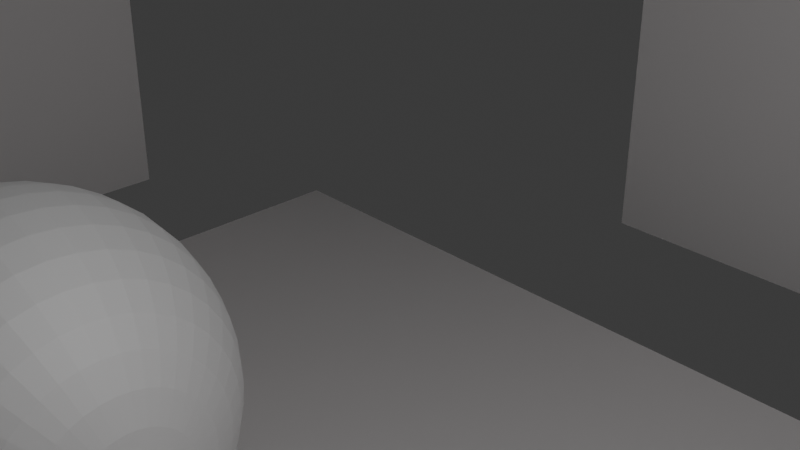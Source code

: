 # Source: baseScene.blend  (saved by Blender 4.5.87; exported with 4.5.12 LTS)
import bpy
from mathutils import Matrix  # noqa: F401  (used for matrix-valued properties, if any)

bpy.ops.wm.read_factory_settings(use_empty=True)
scene = bpy.context.scene
scene.name = 'Scene'

# ---- collections
col_collection = bpy.data.collections.new('Collection'); scene.collection.children.link(col_collection)

# ---- materials (node trees are filled in below, after node groups)
mat_material_002 = bpy.data.materials.new('Material.002')
mat_material_002.preview_render_type = 'CUBE'
mat_material_001 = bpy.data.materials.new('Material.001')

# ---- material node trees
mat_material_002.use_nodes = True; mat_material_002.node_tree.nodes.clear()
_N = mat_material_002.node_tree.nodes; _L = mat_material_002.node_tree.links
n0 = _N.new('ShaderNodeBsdfPrincipled'); n0.name = 'Principled BSDF'; n0.location = (10, 300)
n0.inputs[0].default_value = (0.8, 0.7773, 0.7773, 1.0)
n1 = _N.new('ShaderNodeOutputMaterial'); n1.name = 'Material Output'; n1.location = (300, 300)
_L.new(n0.outputs[0], n1.inputs[0])
n1.is_active_output = True
mat_material_001.use_nodes = True; mat_material_001.node_tree.nodes.clear()
_N = mat_material_001.node_tree.nodes; _L = mat_material_001.node_tree.links
n0 = _N.new('ShaderNodeBsdfPrincipled'); n0.name = 'Principled BSDF'; n0.location = (10, 300)
n0.inputs[1].default_value = 0.1205
n0.inputs[2].default_value = 0.7
n0.inputs[3].default_value = 2.6
n1 = _N.new('ShaderNodeOutputMaterial'); n1.name = 'Material Output'; n1.location = (300, 300)
_L.new(n0.outputs[0], n1.inputs[0])
n1.is_active_output = True

# ---- world
world_world = bpy.data.worlds.new('World'); scene.world = world_world
world_world.use_nodes = True; world_world.node_tree.nodes.clear()
_N = world_world.node_tree.nodes; _L = world_world.node_tree.links
n0 = _N.new('ShaderNodeOutputWorld'); n0.name = 'World Output'; n0.location = (300, 300)
n1 = _N.new('ShaderNodeBackground'); n1.name = 'Background'; n1.location = (10, 300)
n1.inputs[0].default_value = (0.05088, 0.05088, 0.05088, 1.0)
_L.new(n1.outputs[0], n0.inputs[0])
n0.is_active_output = True
world_world.color = (0.05088, 0.05088, 0.05088)
world_world.sun_shadow_jitter_overblur = 0.0

# ---- cameras
cam_camera = bpy.data.cameras.new('Camera')
cam_camera.clip_end = 100.0
cam_camera.ortho_scale = 7.314

# ---- lights
light_light = bpy.data.lights.new('Light', 'POINT')
light_light.energy = 1000.0
light_light.shadow_soft_size = 0.1
light_area = bpy.data.lights.new('Area', 'AREA')
light_area.energy = 300.0
light_area.size = 9.993
light_area.size_y = 1.0

# ---- meshes
me_cube_001 = bpy.data.meshes.new('Cube.001')
me_cube_001.from_pydata([], [], [])
_uv = me_cube_001.uv_layers.new(name='UVMap')
_uv.uv.foreach_set('vector', [])
me_cube_001.materials.append(mat_material_002)
me_cube_001.update()
me_sphere_001 = bpy.data.meshes.new('Sphere.001')
me_sphere_001.from_pydata([(0.0, 0.309, 0.9511), (0.0, 0.5878, 0.809), (0.0, 0.7071, 0.7071), (0.0, 0.809, 0.5878), (0.0, 0.891, 0.454), (0.0, 0.9511, 0.309), (0.0, 0.9877, 0.1564), (0.0, 1.0, 0.0), (0.0, 0.9511, -0.309), (0.0, 0.891, -0.454), (0.0, 0.809, -0.5878), (0.0, 0.7071, -0.7071), (0.0, 0.309, -0.9511), (0.0, 0.1564, -0.9877), (0.02447, 0.1545, 0.9877), (0.04834, 0.3052, 0.9511), (0.07102, 0.4484, 0.891), (0.09195, 0.5805, 0.809), (0.1106, 0.6984, 0.7071), (0.1266, 0.7991, 0.5878), (0.1394, 0.88, 0.454), (0.1488, 0.9393, 0.309), (0.1545, 0.9755, 0.1564), (0.1564, 0.9877, 0.0), (0.1545, 0.9755, -0.1564), (0.1488, 0.9393, -0.309), (0.1394, 0.88, -0.454), (0.1266, 0.7991, -0.5878), (0.1106, 0.6984, -0.7071), (0.09195, 0.5805, -0.809), (0.07102, 0.4484, -0.891), (0.04834, 0.3052, -0.9511), (0.02447, 0.1545, -0.9877), (0.04834, 0.1488, 0.9877), (0.09549, 0.2939, 0.9511), (0.1403, 0.4318, 0.891), (0.1816, 0.559, 0.809), (0.2185, 0.6725, 0.7071), (0.25, 0.7694, 0.5878), (0.2753, 0.8474, 0.454), (0.2939, 0.9045, 0.309), (0.3052, 0.9393, 0.1564), (0.309, 0.9511, 0.0), (0.3052, 0.9393, -0.1564), (0.2939, 0.9045, -0.309), (0.2753, 0.8474, -0.454), (0.25, 0.7694, -0.5878), (0.2185, 0.6725, -0.7071), (0.1816, 0.559, -0.809), (0.1403, 0.4318, -0.891), (0.09549, 0.2939, -0.9511), (0.04834, 0.1488, -0.9877), (0.07102, 0.1394, 0.9877), (0.1403, 0.2753, 0.9511), (0.2061, 0.4045, 0.891), (0.2668, 0.5237, 0.809), (0.321, 0.63, 0.7071), (0.3673, 0.7208, 0.5878), (0.4045, 0.7939, 0.454), (0.4318, 0.8474, 0.309), (0.4484, 0.88, 0.1564), (0.454, 0.891, 0.0), (0.4484, 0.88, -0.1564), (0.4318, 0.8474, -0.309), (0.4045, 0.7939, -0.454), (0.3673, 0.7208, -0.5878), (0.321, 0.63, -0.7071), (0.2668, 0.5237, -0.809), (0.2061, 0.4045, -0.891), (0.1403, 0.2753, -0.9511), (0.07102, 0.1394, -0.9877), (0.09195, 0.1266, 0.9877), (0.1816, 0.25, 0.9511), (0.2668, 0.3673, 0.891), (0.3455, 0.4755, 0.809), (0.4156, 0.5721, 0.7071), (0.4755, 0.6545, 0.5878), (0.5237, 0.7208, 0.454), (0.559, 0.7694, 0.309), (0.5805, 0.7991, 0.1564), (0.5878, 0.809, 0.0), (0.5805, 0.7991, -0.1564), (0.559, 0.7694, -0.309), (0.5237, 0.7208, -0.454), (0.4755, 0.6545, -0.5878), (0.4156, 0.5721, -0.7071), (0.3455, 0.4755, -0.809), (0.2668, 0.3673, -0.891), (0.1816, 0.25, -0.9511), (0.09195, 0.1266, -0.9877), (0.0, 0.0, -1.0), (0.1106, 0.1106, 0.9877), (0.2185, 0.2185, 0.9511), (0.321, 0.321, 0.891), (0.4156, 0.4156, 0.809), (0.5, 0.5, 0.7071), (0.5721, 0.5721, 0.5878), (0.63, 0.63, 0.454), (0.6725, 0.6725, 0.309), (0.6984, 0.6984, 0.1564), (0.7071, 0.7071, 0.0), (0.6984, 0.6984, -0.1564), (0.6725, 0.6725, -0.309), (0.63, 0.63, -0.454), (0.5721, 0.5721, -0.5878), (0.5, 0.5, -0.7071), (0.4156, 0.4156, -0.809), (0.321, 0.321, -0.891), (0.2185, 0.2185, -0.9511), (0.1106, 0.1106, -0.9877), (0.1266, 0.09195, 0.9877), (0.25, 0.1816, 0.9511), (0.3673, 0.2668, 0.891), (0.4755, 0.3455, 0.809), (0.5721, 0.4156, 0.7071), (0.6545, 0.4755, 0.5878), (0.7208, 0.5237, 0.454), (0.7694, 0.559, 0.309), (0.7991, 0.5805, 0.1564), (0.809, 0.5878, 0.0), (0.7991, 0.5805, -0.1564), (0.7694, 0.559, -0.309), (0.7208, 0.5237, -0.454), (0.6545, 0.4755, -0.5878), (0.5721, 0.4156, -0.7071), (0.4755, 0.3455, -0.809), (0.3673, 0.2668, -0.891), (0.25, 0.1816, -0.9511), (0.1266, 0.09195, -0.9877), (0.1394, 0.07102, 0.9877), (0.2753, 0.1403, 0.9511), (0.4045, 0.2061, 0.891), (0.5237, 0.2668, 0.809), (0.63, 0.321, 0.7071), (0.7208, 0.3673, 0.5878), (0.7939, 0.4045, 0.454), (0.8474, 0.4318, 0.309), (0.88, 0.4484, 0.1564), (0.891, 0.454, 0.0), (0.88, 0.4484, -0.1564), (0.8474, 0.4318, -0.309), (0.7939, 0.4045, -0.454), (0.7208, 0.3673, -0.5878), (0.63, 0.321, -0.7071), (0.5237, 0.2668, -0.809), (0.4045, 0.2061, -0.891), (0.2753, 0.1403, -0.9511), (0.1394, 0.07102, -0.9877), (0.1488, 0.04834, 0.9877), (0.2939, 0.09549, 0.9511), (0.4318, 0.1403, 0.891), (0.559, 0.1816, 0.809), (0.6725, 0.2185, 0.7071), (0.7694, 0.25, 0.5878), (0.8474, 0.2753, 0.454), (0.9045, 0.2939, 0.309), (0.9393, 0.3052, 0.1564), (0.9511, 0.309, 0.0), (0.9393, 0.3052, -0.1564), (0.9045, 0.2939, -0.309), (0.8474, 0.2753, -0.454), (0.7694, 0.25, -0.5878), (0.6725, 0.2185, -0.7071), (0.559, 0.1816, -0.809), (0.4318, 0.1403, -0.891), (0.2939, 0.09549, -0.9511), (0.1488, 0.04834, -0.9877), (0.1545, 0.02447, 0.9877), (0.3052, 0.04834, 0.9511), (0.4484, 0.07102, 0.891), (0.5805, 0.09195, 0.809), (0.6984, 0.1106, 0.7071), (0.7991, 0.1266, 0.5878), (0.88, 0.1394, 0.454), (0.9393, 0.1488, 0.309), (0.9755, 0.1545, 0.1564), (0.9877, 0.1564, 0.0), (0.9755, 0.1545, -0.1564), (0.9393, 0.1488, -0.309), (0.88, 0.1394, -0.454), (0.7991, 0.1266, -0.5878), (0.6984, 0.1106, -0.7071), (0.5805, 0.09195, -0.809), (0.4484, 0.07102, -0.891), (0.3052, 0.04834, -0.9511), (0.1545, 0.02447, -0.9877), (0.1564, -2.049e-08, 0.9877), (0.309, -3.725e-08, 0.9511), (0.454, 2.235e-08, 0.891), (0.5878, -1.49e-08, 0.809), (0.7071, -5.215e-08, 0.7071), (0.809, -8.941e-08, 0.5878), (0.891, -5.96e-08, 0.454), (0.9511, -7.451e-08, 0.309), (0.9877, -5.96e-08, 0.1564), (1.0, -1.043e-07, 0.0), (0.9877, -5.96e-08, -0.1564), (0.9511, -7.451e-08, -0.309), (0.891, -5.96e-08, -0.454), (0.809, -8.941e-08, -0.5878), (0.7071, -5.215e-08, -0.7071), (0.5878, -1.49e-08, -0.809), (0.454, 2.235e-08, -0.891), (0.309, -3.725e-08, -0.9511), (0.1564, -2.049e-08, -0.9877), (0.1545, -0.02447, 0.9877), (0.3052, -0.04834, 0.9511), (0.4484, -0.07102, 0.891), (0.5805, -0.09195, 0.809), (0.6984, -0.1106, 0.7071), (0.7991, -0.1266, 0.5878), (0.88, -0.1394, 0.454), (0.9393, -0.1488, 0.309), (0.9755, -0.1545, 0.1564), (0.9877, -0.1564, 0.0), (0.9755, -0.1545, -0.1564), (0.9393, -0.1488, -0.309), (0.88, -0.1394, -0.454), (0.7991, -0.1266, -0.5878), (0.6984, -0.1106, -0.7071), (0.5805, -0.09195, -0.809), (0.4484, -0.07102, -0.891), (0.3052, -0.04834, -0.9511), (0.1545, -0.02447, -0.9877), (0.1488, -0.04834, 0.9877), (0.2939, -0.09549, 0.9511), (0.4318, -0.1403, 0.891), (0.559, -0.1816, 0.809), (0.6725, -0.2185, 0.7071), (0.7694, -0.25, 0.5878), (0.8474, -0.2753, 0.454), (0.9045, -0.2939, 0.309), (0.9393, -0.3052, 0.1564), (0.9511, -0.309, 0.0), (0.9393, -0.3052, -0.1564), (0.9045, -0.2939, -0.309), (0.8474, -0.2753, -0.454), (0.7694, -0.25, -0.5878), (0.6725, -0.2185, -0.7071), (0.559, -0.1816, -0.809), (0.4318, -0.1403, -0.891), (0.2939, -0.09549, -0.9511), (0.1488, -0.04834, -0.9877), (0.1394, -0.07102, 0.9877), (0.2753, -0.1403, 0.9511), (0.4045, -0.2061, 0.891), (0.5237, -0.2668, 0.809), (0.63, -0.321, 0.7071), (0.7208, -0.3673, 0.5878), (0.7939, -0.4045, 0.454), (0.8474, -0.4318, 0.309), (0.88, -0.4484, 0.1564), (0.891, -0.454, 0.0), (0.88, -0.4484, -0.1564), (0.8474, -0.4318, -0.309), (0.7939, -0.4045, -0.454), (0.7208, -0.3673, -0.5878), (0.63, -0.321, -0.7071), (0.5237, -0.2668, -0.809), (0.4045, -0.2061, -0.891), (0.2753, -0.1403, -0.9511), (0.1394, -0.07102, -0.9877), (0.1266, -0.09195, 0.9877), (0.25, -0.1816, 0.9511), (0.3673, -0.2668, 0.891), (0.4755, -0.3455, 0.809), (0.5721, -0.4156, 0.7071), (0.6545, -0.4755, 0.5878), (0.7208, -0.5237, 0.454), (0.7694, -0.559, 0.309), (0.7991, -0.5805, 0.1564), (0.809, -0.5878, 0.0), (0.7991, -0.5805, -0.1564), (0.7694, -0.559, -0.309), (0.7208, -0.5237, -0.454), (0.6545, -0.4755, -0.5878), (0.5721, -0.4156, -0.7071), (0.4755, -0.3455, -0.809), (0.3673, -0.2668, -0.891), (0.25, -0.1816, -0.9511), (0.1266, -0.09195, -0.9877), (0.1106, -0.1106, 0.9877), (0.2185, -0.2185, 0.9511), (0.321, -0.321, 0.891), (0.4156, -0.4156, 0.809), (0.5, -0.5, 0.7071), (0.5721, -0.5721, 0.5878), (0.63, -0.63, 0.454), (0.6725, -0.6725, 0.309), (0.6984, -0.6984, 0.1564), (0.7071, -0.7071, 0.0), (0.6984, -0.6984, -0.1564), (0.6725, -0.6725, -0.309), (0.63, -0.63, -0.454), (0.5721, -0.5721, -0.5878), (0.5, -0.5, -0.7071), (0.4156, -0.4156, -0.809), (0.321, -0.321, -0.891), (0.2185, -0.2185, -0.9511), (0.1106, -0.1106, -0.9877), (0.09195, -0.1266, 0.9877), (0.1816, -0.25, 0.9511), (0.2668, -0.3673, 0.891), (0.3455, -0.4755, 0.809), (0.4156, -0.5721, 0.7071), (0.4755, -0.6545, 0.5878), (0.5237, -0.7208, 0.454), (0.559, -0.7694, 0.309), (0.5805, -0.7991, 0.1564), (0.5878, -0.809, 0.0), (0.5805, -0.7991, -0.1564), (0.559, -0.7694, -0.309), (0.5237, -0.7208, -0.454), (0.4755, -0.6545, -0.5878), (0.4156, -0.5721, -0.7071), (0.3455, -0.4755, -0.809), (0.2668, -0.3673, -0.891), (0.1816, -0.25, -0.9511), (0.09195, -0.1266, -0.9877), (0.07102, -0.1394, 0.9877), (0.1403, -0.2753, 0.9511), (0.2061, -0.4045, 0.891), (0.2668, -0.5237, 0.809), (0.321, -0.63, 0.7071), (0.3673, -0.7208, 0.5878), (0.4045, -0.7939, 0.454), (0.4318, -0.8474, 0.309), (0.4484, -0.88, 0.1564), (0.454, -0.891, 0.0), (0.4484, -0.88, -0.1564), (0.4318, -0.8474, -0.309), (0.4045, -0.7939, -0.454), (0.3673, -0.7208, -0.5878), (0.321, -0.63, -0.7071), (0.2668, -0.5237, -0.809), (0.2061, -0.4045, -0.891), (0.1403, -0.2753, -0.9511), (0.07102, -0.1394, -0.9877), (0.04834, -0.1488, 0.9877), (0.09549, -0.2939, 0.9511), (0.1403, -0.4318, 0.891), (0.1816, -0.559, 0.809), (0.2185, -0.6725, 0.7071), (0.25, -0.7694, 0.5878), (0.2753, -0.8474, 0.454), (0.2939, -0.9045, 0.309), (0.3052, -0.9393, 0.1564), (0.309, -0.9511, 0.0), (0.3052, -0.9393, -0.1564), (0.2939, -0.9045, -0.309), (0.2753, -0.8474, -0.454), (0.25, -0.7694, -0.5878), (0.2185, -0.6725, -0.7071), (0.1816, -0.559, -0.809), (0.1403, -0.4318, -0.891), (0.09549, -0.2939, -0.9511), (0.04834, -0.1488, -0.9877), (0.02447, -0.1545, 0.9877), (0.04834, -0.3052, 0.9511), (0.07102, -0.4484, 0.891), (0.09195, -0.5805, 0.809), (0.1106, -0.6984, 0.7071), (0.1266, -0.7991, 0.5878), (0.1394, -0.88, 0.454), (0.1488, -0.9393, 0.309), (0.1545, -0.9755, 0.1564), (0.1564, -0.9877, 0.0), (0.1545, -0.9755, -0.1564), (0.1488, -0.9393, -0.309), (0.1394, -0.88, -0.454), (0.1266, -0.7991, -0.5878), (0.1106, -0.6984, -0.7071), (0.09195, -0.5805, -0.809), (0.07102, -0.4484, -0.891), (0.04834, -0.3052, -0.9511), (0.02447, -0.1545, -0.9877), (-2.98e-08, -0.1564, 0.9877), (-5.215e-08, -0.309, 0.9511), (2.235e-08, -0.454, 0.891), (-6.706e-08, -0.5878, 0.809), (-5.215e-08, -0.7071, 0.7071), (-1.341e-07, -0.809, 0.5878), (-1.043e-07, -0.891, 0.454), (-2.533e-07, -0.9511, 0.309), (-8.941e-08, -0.9877, 0.1564), (-1.639e-07, -1.0, 0.0), (-8.941e-08, -0.9877, -0.1564), (-2.533e-07, -0.9511, -0.309), (-1.043e-07, -0.891, -0.454), (-1.341e-07, -0.809, -0.5878), (-5.215e-08, -0.7071, -0.7071), (-6.706e-08, -0.5878, -0.809), (2.235e-08, -0.454, -0.891), (-5.215e-08, -0.309, -0.9511), (-2.98e-08, -0.1564, -0.9877), (-0.02447, -0.1545, 0.9877), (-0.04834, -0.3052, 0.9511), (-0.07102, -0.4484, 0.891), (-0.09195, -0.5805, 0.809), (-0.1106, -0.6984, 0.7071), (-0.1266, -0.7991, 0.5878), (-0.1394, -0.88, 0.454), (-0.1488, -0.9393, 0.309), (-0.1545, -0.9755, 0.1564), (-0.1564, -0.9877, 0.0), (-0.1545, -0.9755, -0.1564), (-0.1488, -0.9393, -0.309), (-0.1394, -0.88, -0.454), (-0.1266, -0.7991, -0.5878), (-0.1106, -0.6984, -0.7071), (-0.09195, -0.5805, -0.809), (-0.07102, -0.4484, -0.891), (-0.04834, -0.3052, -0.9511), (-0.02447, -0.1545, -0.9877), (-0.04834, -0.1488, 0.9877), (-0.09549, -0.2939, 0.9511), (-0.1403, -0.4318, 0.891), (-0.1816, -0.559, 0.809), (-0.2185, -0.6725, 0.7071), (-0.25, -0.7694, 0.5878), (-0.2753, -0.8474, 0.454), (-0.2939, -0.9045, 0.309), (-0.3052, -0.9393, 0.1564), (-0.309, -0.9511, 0.0), (-0.3052, -0.9393, -0.1564), (-0.2939, -0.9045, -0.309), (-0.2753, -0.8474, -0.454), (-0.25, -0.7694, -0.5878), (-0.2185, -0.6725, -0.7071), (-0.1816, -0.559, -0.809), (-0.1403, -0.4318, -0.891), (-0.09549, -0.2939, -0.9511), (-0.04834, -0.1488, -0.9877), (-0.07102, -0.1394, 0.9877), (-0.1403, -0.2753, 0.9511), (-0.2061, -0.4045, 0.891), (-0.2668, -0.5237, 0.809), (-0.321, -0.63, 0.7071), (-0.3673, -0.7208, 0.5878), (-0.4045, -0.7939, 0.454), (-0.4318, -0.8474, 0.309), (-0.4484, -0.88, 0.1564), (-0.454, -0.891, 0.0), (-0.4484, -0.88, -0.1564), (-0.4318, -0.8474, -0.309), (-0.4045, -0.7939, -0.454), (-0.3673, -0.7208, -0.5878), (-0.321, -0.63, -0.7071), (-0.2668, -0.5237, -0.809), (-0.2061, -0.4045, -0.891), (-0.1403, -0.2753, -0.9511), (-0.07102, -0.1394, -0.9877), (-0.09195, -0.1266, 0.9877), (-0.1816, -0.25, 0.9511), (-0.2668, -0.3673, 0.891), (-0.3455, -0.4755, 0.809), (-0.4156, -0.5721, 0.7071), (-0.4755, -0.6545, 0.5878), (-0.5237, -0.7208, 0.454), (-0.559, -0.7694, 0.309), (-0.5805, -0.7991, 0.1564), (-0.5878, -0.809, 0.0), (-0.5805, -0.7991, -0.1564), (-0.559, -0.7694, -0.309), (-0.5237, -0.7208, -0.454), (-0.4755, -0.6545, -0.5878), (-0.4156, -0.5721, -0.7071), (-0.3455, -0.4755, -0.809), (-0.2668, -0.3673, -0.891), (-0.1816, -0.25, -0.9511), (-0.09195, -0.1266, -0.9877), (-0.1106, -0.1106, 0.9877), (-0.2185, -0.2185, 0.9511), (-0.321, -0.321, 0.891), (-0.4156, -0.4156, 0.809), (-0.5, -0.5, 0.7071), (-0.5721, -0.5721, 0.5878), (-0.63, -0.63, 0.454), (-0.6725, -0.6725, 0.309), (-0.6984, -0.6984, 0.1564), (-0.7071, -0.7071, 0.0), (-0.6984, -0.6984, -0.1564), (-0.6725, -0.6725, -0.309), (-0.63, -0.63, -0.454), (-0.5721, -0.5721, -0.5878), (-0.5, -0.5, -0.7071), (-0.4156, -0.4156, -0.809), (-0.321, -0.321, -0.891), (-0.2185, -0.2185, -0.9511), (-0.1106, -0.1106, -0.9877), (-0.1266, -0.09195, 0.9877), (-0.25, -0.1816, 0.9511), (-0.3673, -0.2668, 0.891), (-0.4755, -0.3455, 0.809), (-0.5721, -0.4156, 0.7071), (-0.6545, -0.4755, 0.5878), (-0.7208, -0.5237, 0.454), (-0.7694, -0.559, 0.309), (-0.7991, -0.5805, 0.1564), (-0.809, -0.5878, 0.0), (-0.7991, -0.5805, -0.1564), (-0.7694, -0.559, -0.309), (-0.7208, -0.5237, -0.454), (-0.6545, -0.4755, -0.5878), (-0.5721, -0.4156, -0.7071), (-0.4755, -0.3455, -0.809), (-0.3673, -0.2668, -0.891), (-0.25, -0.1816, -0.9511), (-0.1266, -0.09195, -0.9877), (-0.1394, -0.07102, 0.9877), (-0.2753, -0.1403, 0.9511), (-0.4045, -0.2061, 0.891), (-0.5237, -0.2668, 0.809), (-0.63, -0.321, 0.7071), (-0.7208, -0.3673, 0.5878), (-0.7939, -0.4045, 0.454), (-0.8474, -0.4318, 0.309), (-0.88, -0.4484, 0.1564), (-0.891, -0.454, 0.0), (-0.88, -0.4484, -0.1564), (-0.8474, -0.4318, -0.309), (-0.7939, -0.4045, -0.454), (-0.7208, -0.3673, -0.5878), (-0.63, -0.321, -0.7071), (-0.5237, -0.2668, -0.809), (-0.4045, -0.2061, -0.891), (-0.2753, -0.1403, -0.9511), (-0.1394, -0.07102, -0.9877), (-0.1488, -0.04834, 0.9877), (-0.2939, -0.09549, 0.9511), (-0.4318, -0.1403, 0.891), (-0.559, -0.1816, 0.809), (-0.6725, -0.2185, 0.7071), (-0.7694, -0.25, 0.5878), (-0.8474, -0.2753, 0.454), (-0.9045, -0.2939, 0.309), (-0.9393, -0.3052, 0.1564), (-0.9511, -0.309, 0.0), (-0.9393, -0.3052, -0.1564), (-0.9045, -0.2939, -0.309), (-0.8474, -0.2753, -0.454), (-0.7694, -0.25, -0.5878), (-0.6725, -0.2185, -0.7071), (-0.559, -0.1816, -0.809), (-0.4318, -0.1403, -0.891), (-0.2939, -0.09549, -0.9511), (-0.1488, -0.04834, -0.9877), (0.0, 0.0, 1.0), (-0.1545, -0.02447, 0.9877), (-0.3052, -0.04834, 0.9511), (-0.4484, -0.07102, 0.891), (-0.5805, -0.09195, 0.809), (-0.6984, -0.1106, 0.7071), (-0.7991, -0.1266, 0.5878), (-0.88, -0.1394, 0.454), (-0.9393, -0.1488, 0.309), (-0.9755, -0.1545, 0.1564), (-0.9877, -0.1564, 0.0), (-0.9755, -0.1545, -0.1564), (-0.9393, -0.1488, -0.309), (-0.88, -0.1394, -0.454), (-0.7991, -0.1266, -0.5878), (-0.6984, -0.1106, -0.7071), (-0.5805, -0.09195, -0.809), (-0.4484, -0.07102, -0.891), (-0.3052, -0.04834, -0.9511), (-0.1545, -0.02447, -0.9877), (-0.1564, 2.421e-08, 0.9877), (-0.309, 5.588e-08, 0.9511), (-0.454, -2.235e-08, 0.891), (-0.5878, 1.118e-07, 0.809), (-0.7071, 3.725e-08, 0.7071), (-0.809, 1.937e-07, 0.5878), (-0.891, 1.639e-07, 0.454), (-0.9511, 3.129e-07, 0.309), (-0.9877, 1.192e-07, 0.1564), (-1.0, 2.235e-07, 0.0), (-0.9877, 1.192e-07, -0.1564), (-0.9511, 3.129e-07, -0.309), (-0.891, 1.639e-07, -0.454), (-0.809, 1.937e-07, -0.5878), (-0.7071, 3.725e-08, -0.7071), (-0.5878, 1.118e-07, -0.809), (-0.454, -2.235e-08, -0.891), (-0.309, 5.588e-08, -0.9511), (-0.1564, 2.421e-08, -0.9877), (-0.1545, 0.02447, 0.9877), (-0.3052, 0.04834, 0.9511), (-0.4484, 0.07102, 0.891), (-0.5805, 0.09195, 0.809), (-0.6984, 0.1106, 0.7071), (-0.7991, 0.1266, 0.5878), (-0.88, 0.1394, 0.454), (-0.9393, 0.1488, 0.309), (-0.9755, 0.1545, 0.1564), (-0.9877, 0.1564, 0.0), (-0.9755, 0.1545, -0.1564), (-0.9393, 0.1488, -0.309), (-0.88, 0.1394, -0.454), (-0.7991, 0.1266, -0.5878), (-0.6984, 0.1106, -0.7071), (-0.5805, 0.09195, -0.809), (-0.4484, 0.07102, -0.891), (-0.3052, 0.04834, -0.9511), (-0.1545, 0.02447, -0.9877), (-0.1488, 0.04834, 0.9877), (-0.2939, 0.09549, 0.9511), (-0.4318, 0.1403, 0.891), (-0.559, 0.1816, 0.809), (-0.6725, 0.2185, 0.7071), (-0.7694, 0.25, 0.5878), (-0.8474, 0.2753, 0.454), (-0.9045, 0.2939, 0.309), (-0.9393, 0.3052, 0.1564), (-0.9511, 0.309, 0.0), (-0.9393, 0.3052, -0.1564), (-0.9045, 0.2939, -0.309), (-0.8474, 0.2753, -0.454), (-0.7694, 0.25, -0.5878), (-0.6725, 0.2185, -0.7071), (-0.559, 0.1816, -0.809), (-0.4318, 0.1403, -0.891), (-0.2939, 0.09549, -0.9511), (-0.1488, 0.04834, -0.9877), (-0.1394, 0.07102, 0.9877), (-0.2753, 0.1403, 0.9511), (-0.4045, 0.2061, 0.891), (-0.5237, 0.2668, 0.809), (-0.63, 0.321, 0.7071), (-0.7208, 0.3673, 0.5878), (-0.7939, 0.4045, 0.454), (-0.8474, 0.4318, 0.309), (-0.88, 0.4484, 0.1564), (-0.891, 0.454, 0.0), (-0.88, 0.4484, -0.1564), (-0.8474, 0.4318, -0.309), (-0.7939, 0.4045, -0.454), (-0.7208, 0.3673, -0.5878), (-0.63, 0.321, -0.7071), (-0.5237, 0.2668, -0.809), (-0.4045, 0.2061, -0.891), (-0.2753, 0.1403, -0.9511), (-0.1394, 0.07102, -0.9877), (-0.1266, 0.09195, 0.9877), (-0.25, 0.1816, 0.9511), (-0.3673, 0.2668, 0.891), (-0.4755, 0.3455, 0.809), (-0.5721, 0.4156, 0.7071), (-0.6545, 0.4755, 0.5878), (-0.7208, 0.5237, 0.454), (-0.7694, 0.559, 0.309), (-0.7991, 0.5805, 0.1564), (-0.809, 0.5878, 0.0), (-0.7991, 0.5805, -0.1564), (-0.7694, 0.559, -0.309), (-0.7208, 0.5237, -0.454), (-0.6545, 0.4755, -0.5878), (-0.5721, 0.4156, -0.7071), (-0.4755, 0.3455, -0.809), (-0.3673, 0.2668, -0.891), (-0.25, 0.1816, -0.9511), (-0.1266, 0.09195, -0.9877), (-0.1106, 0.1106, 0.9877), (-0.2185, 0.2185, 0.9511), (-0.321, 0.321, 0.891), (-0.4156, 0.4156, 0.809), (-0.5, 0.5, 0.7071), (-0.5721, 0.5721, 0.5878), (-0.63, 0.63, 0.454), (-0.6725, 0.6725, 0.309), (-0.6984, 0.6984, 0.1564), (-0.7071, 0.7071, 0.0), (-0.6984, 0.6984, -0.1564), (-0.6725, 0.6725, -0.309), (-0.63, 0.63, -0.454), (-0.5721, 0.5721, -0.5878), (-0.5, 0.5, -0.7071), (-0.4156, 0.4156, -0.809), (-0.321, 0.321, -0.891), (-0.2185, 0.2185, -0.9511), (-0.1106, 0.1106, -0.9877), (-0.09195, 0.1266, 0.9877), (-0.1816, 0.25, 0.9511), (-0.2668, 0.3673, 0.891), (-0.3455, 0.4755, 0.809), (-0.4156, 0.5721, 0.7071), (-0.4755, 0.6545, 0.5878), (-0.5237, 0.7208, 0.454), (-0.559, 0.7694, 0.309), (-0.5805, 0.7991, 0.1564), (-0.5878, 0.809, 0.0), (-0.5805, 0.7991, -0.1564), (-0.559, 0.7694, -0.309), (-0.5237, 0.7208, -0.454), (-0.4755, 0.6545, -0.5878), (-0.4156, 0.5721, -0.7071), (-0.3455, 0.4755, -0.809), (-0.2668, 0.3673, -0.891), (-0.1816, 0.25, -0.9511), (-0.09195, 0.1266, -0.9877), (-0.07102, 0.1394, 0.9877), (-0.1403, 0.2753, 0.9511), (-0.2061, 0.4045, 0.891), (-0.2668, 0.5237, 0.809), (-0.321, 0.63, 0.7071), (-0.3673, 0.7208, 0.5878), (-0.4045, 0.7939, 0.454), (-0.4318, 0.8474, 0.309), (-0.4484, 0.88, 0.1564), (-0.454, 0.891, 0.0), (-0.4484, 0.88, -0.1564), (-0.4318, 0.8474, -0.309), (-0.4045, 0.7939, -0.454), (-0.3673, 0.7208, -0.5878), (-0.321, 0.63, -0.7071), (-0.2668, 0.5237, -0.809), (-0.2061, 0.4045, -0.891), (-0.1403, 0.2753, -0.9511), (-0.07102, 0.1394, -0.9877), (-0.04834, 0.1488, 0.9877), (-0.09549, 0.2939, 0.9511), (-0.1403, 0.4318, 0.891), (-0.1816, 0.559, 0.809), (-0.2185, 0.6725, 0.7071), (-0.25, 0.7694, 0.5878), (-0.2753, 0.8474, 0.454), (-0.2939, 0.9045, 0.309), (-0.3052, 0.9393, 0.1564), (-0.309, 0.9511, 0.0), (-0.3052, 0.9393, -0.1564), (-0.2939, 0.9045, -0.309), (-0.2753, 0.8474, -0.454), (-0.25, 0.7694, -0.5878), (-0.2185, 0.6725, -0.7071), (-0.1816, 0.559, -0.809), (-0.1403, 0.4318, -0.891), (-0.09549, 0.2939, -0.9511), (-0.04834, 0.1488, -0.9877), (-0.02447, 0.1545, 0.9877), (-0.04834, 0.3052, 0.9511), (-0.07102, 0.4484, 0.891), (-0.09195, 0.5805, 0.809), (-0.1106, 0.6984, 0.7071), (-0.1266, 0.7991, 0.5878), (-0.1394, 0.88, 0.454), (-0.1488, 0.9393, 0.309), (-0.1545, 0.9755, 0.1564), (-0.1564, 0.9877, 0.0), (-0.1545, 0.9755, -0.1564), (-0.1488, 0.9393, -0.309), (-0.1394, 0.88, -0.454), (-0.1266, 0.7991, -0.5878), (-0.1106, 0.6984, -0.7071), (-0.09195, 0.5805, -0.809), (-0.07102, 0.4484, -0.891), (-0.04834, 0.3052, -0.9511), (-0.02447, 0.1545, -0.9877), (3.166e-08, 0.1564, 0.9877), (-2.235e-08, 0.454, 0.891), (1.192e-07, 0.9877, -0.1564), (1.416e-07, 0.5878, -0.809), (-2.235e-08, 0.454, -0.891)], [], [(10, 9, 26, 27), (4, 3, 19, 20), (11, 10, 27, 28), (5, 4, 20, 21), (757, 547, 14), (760, 11, 28, 29), (6, 5, 21, 22), (0, 757, 14, 15), (761, 760, 29, 30), (7, 6, 22, 23), (758, 0, 15, 16), (12, 761, 30, 31), (759, 7, 23, 24), (1, 758, 16, 17), (13, 12, 31, 32), (8, 759, 24, 25), (2, 1, 17, 18), (90, 13, 32), (9, 8, 25, 26), (3, 2, 18, 19), (14, 547, 33), (29, 28, 47, 48), (22, 21, 40, 41), (15, 14, 33, 34), (30, 29, 48, 49), (23, 22, 41, 42), (16, 15, 34, 35), (31, 30, 49, 50), (24, 23, 42, 43), (17, 16, 35, 36), (32, 31, 50, 51), (25, 24, 43, 44), (18, 17, 36, 37), (90, 32, 51), (26, 25, 44, 45), (19, 18, 37, 38), (27, 26, 45, 46), (20, 19, 38, 39), (28, 27, 46, 47), (21, 20, 39, 40), (44, 43, 62, 63), (37, 36, 55, 56), (90, 51, 70), (45, 44, 63, 64), (38, 37, 56, 57), (46, 45, 64, 65), (39, 38, 57, 58), (47, 46, 65, 66), (40, 39, 58, 59), (33, 547, 52), (48, 47, 66, 67), (41, 40, 59, 60), (34, 33, 52, 53), (49, 48, 67, 68), (42, 41, 60, 61), (35, 34, 53, 54), (50, 49, 68, 69), (43, 42, 61, 62), (36, 35, 54, 55), (51, 50, 69, 70), (59, 58, 77, 78), (52, 547, 71), (67, 66, 85, 86), (60, 59, 78, 79), (53, 52, 71, 72), (68, 67, 86, 87), (61, 60, 79, 80), (54, 53, 72, 73), (69, 68, 87, 88), (62, 61, 80, 81), (55, 54, 73, 74), (70, 69, 88, 89), (63, 62, 81, 82), (56, 55, 74, 75), (90, 70, 89), (64, 63, 82, 83), (57, 56, 75, 76), (65, 64, 83, 84), (58, 57, 76, 77), (66, 65, 84, 85), (74, 73, 93, 94), (89, 88, 108, 109), (82, 81, 101, 102), (75, 74, 94, 95), (90, 89, 109), (83, 82, 102, 103), (76, 75, 95, 96), (84, 83, 103, 104), (77, 76, 96, 97), (85, 84, 104, 105), (78, 77, 97, 98), (71, 547, 91), (86, 85, 105, 106), (79, 78, 98, 99), (72, 71, 91, 92), (87, 86, 106, 107), (80, 79, 99, 100), (73, 72, 92, 93), (88, 87, 107, 108), (81, 80, 100, 101), (105, 104, 123, 124), (98, 97, 116, 117), (91, 547, 110), (106, 105, 124, 125), (99, 98, 117, 118), (92, 91, 110, 111), (107, 106, 125, 126), (100, 99, 118, 119), (93, 92, 111, 112), (108, 107, 126, 127), (101, 100, 119, 120), (94, 93, 112, 113), (109, 108, 127, 128), (102, 101, 120, 121), (95, 94, 113, 114), (90, 109, 128), (103, 102, 121, 122), (96, 95, 114, 115), (104, 103, 122, 123), (97, 96, 115, 116), (127, 126, 145, 146), (120, 119, 138, 139), (113, 112, 131, 132), (128, 127, 146, 147), (121, 120, 139, 140), (114, 113, 132, 133), (90, 128, 147), (122, 121, 140, 141), (115, 114, 133, 134), (123, 122, 141, 142), (116, 115, 134, 135), (124, 123, 142, 143), (117, 116, 135, 136), (110, 547, 129), (125, 124, 143, 144), (118, 117, 136, 137), (111, 110, 129, 130), (126, 125, 144, 145), (119, 118, 137, 138), (112, 111, 130, 131), (142, 141, 160, 161), (135, 134, 153, 154), (143, 142, 161, 162), (136, 135, 154, 155), (129, 547, 148), (144, 143, 162, 163), (137, 136, 155, 156), (130, 129, 148, 149), (145, 144, 163, 164), (138, 137, 156, 157), (131, 130, 149, 150), (146, 145, 164, 165), (139, 138, 157, 158), (132, 131, 150, 151), (147, 146, 165, 166), (140, 139, 158, 159), (133, 132, 151, 152), (90, 147, 166), (141, 140, 159, 160), (134, 133, 152, 153), (157, 156, 175, 176), (150, 149, 168, 169), (165, 164, 183, 184), (158, 157, 176, 177), (151, 150, 169, 170), (166, 165, 184, 185), (159, 158, 177, 178), (152, 151, 170, 171), (90, 166, 185), (160, 159, 178, 179), (153, 152, 171, 172), (161, 160, 179, 180), (154, 153, 172, 173), (162, 161, 180, 181), (155, 154, 173, 174), (148, 547, 167), (163, 162, 181, 182), (156, 155, 174, 175), (149, 148, 167, 168), (164, 163, 182, 183), (172, 171, 190, 191), (180, 179, 198, 199), (173, 172, 191, 192), (181, 180, 199, 200), (174, 173, 192, 193), (167, 547, 186), (182, 181, 200, 201), (175, 174, 193, 194), (168, 167, 186, 187), (183, 182, 201, 202), (176, 175, 194, 195), (169, 168, 187, 188), (184, 183, 202, 203), (177, 176, 195, 196), (170, 169, 188, 189), (185, 184, 203, 204), (178, 177, 196, 197), (171, 170, 189, 190), (90, 185, 204), (179, 178, 197, 198), (187, 186, 205, 206), (202, 201, 220, 221), (195, 194, 213, 214), (188, 187, 206, 207), (203, 202, 221, 222), (196, 195, 214, 215), (189, 188, 207, 208), (204, 203, 222, 223), (197, 196, 215, 216), (190, 189, 208, 209), (90, 204, 223), (198, 197, 216, 217), (191, 190, 209, 210), (199, 198, 217, 218), (192, 191, 210, 211), (200, 199, 218, 219), (193, 192, 211, 212), (186, 547, 205), (201, 200, 219, 220), (194, 193, 212, 213), (217, 216, 235, 236), (210, 209, 228, 229), (218, 217, 236, 237), (211, 210, 229, 230), (219, 218, 237, 238), (212, 211, 230, 231), (205, 547, 224), (220, 219, 238, 239), (213, 212, 231, 232), (206, 205, 224, 225), (221, 220, 239, 240), (214, 213, 232, 233), (207, 206, 225, 226), (222, 221, 240, 241), (215, 214, 233, 234), (208, 207, 226, 227), (223, 222, 241, 242), (216, 215, 234, 235), (209, 208, 227, 228), (90, 223, 242), (232, 231, 250, 251), (225, 224, 243, 244), (240, 239, 258, 259), (233, 232, 251, 252), (226, 225, 244, 245), (241, 240, 259, 260), (234, 233, 252, 253), (227, 226, 245, 246), (242, 241, 260, 261), (235, 234, 253, 254), (228, 227, 246, 247), (90, 242, 261), (236, 235, 254, 255), (229, 228, 247, 248), (237, 236, 255, 256), (230, 229, 248, 249), (238, 237, 256, 257), (231, 230, 249, 250), (224, 547, 243), (239, 238, 257, 258), (247, 246, 265, 266), (90, 261, 280), (255, 254, 273, 274), (248, 247, 266, 267), (256, 255, 274, 275), (249, 248, 267, 268), (257, 256, 275, 276), (250, 249, 268, 269), (243, 547, 262), (258, 257, 276, 277), (251, 250, 269, 270), (244, 243, 262, 263), (259, 258, 277, 278), (252, 251, 270, 271), (245, 244, 263, 264), (260, 259, 278, 279), (253, 252, 271, 272), (246, 245, 264, 265), (261, 260, 279, 280), (254, 253, 272, 273), (262, 547, 281), (277, 276, 295, 296), (270, 269, 288, 289), (263, 262, 281, 282), (278, 277, 296, 297), (271, 270, 289, 290), (264, 263, 282, 283), (279, 278, 297, 298), (272, 271, 290, 291), (265, 264, 283, 284), (280, 279, 298, 299), (273, 272, 291, 292), (266, 265, 284, 285), (90, 280, 299), (274, 273, 292, 293), (267, 266, 285, 286), (275, 274, 293, 294), (268, 267, 286, 287), (276, 275, 294, 295), (269, 268, 287, 288), (299, 298, 317, 318), (292, 291, 310, 311), (285, 284, 303, 304), (90, 299, 318), (293, 292, 311, 312), (286, 285, 304, 305), (294, 293, 312, 313), (287, 286, 305, 306), (295, 294, 313, 314), (288, 287, 306, 307), (281, 547, 300), (296, 295, 314, 315), (289, 288, 307, 308), (282, 281, 300, 301), (297, 296, 315, 316), (290, 289, 308, 309), (283, 282, 301, 302), (298, 297, 316, 317), (291, 290, 309, 310), (284, 283, 302, 303), (314, 313, 332, 333), (307, 306, 325, 326), (300, 547, 319), (315, 314, 333, 334), (308, 307, 326, 327), (301, 300, 319, 320), (316, 315, 334, 335), (309, 308, 327, 328), (302, 301, 320, 321), (317, 316, 335, 336), (310, 309, 328, 329), (303, 302, 321, 322), (318, 317, 336, 337), (311, 310, 329, 330), (304, 303, 322, 323), (90, 318, 337), (312, 311, 330, 331), (305, 304, 323, 324), (313, 312, 331, 332), (306, 305, 324, 325), (329, 328, 347, 348), (322, 321, 340, 341), (337, 336, 355, 356), (330, 329, 348, 349), (323, 322, 341, 342), (90, 337, 356), (331, 330, 349, 350), (324, 323, 342, 343), (332, 331, 350, 351), (325, 324, 343, 344), (333, 332, 351, 352), (326, 325, 344, 345), (319, 547, 338), (334, 333, 352, 353), (327, 326, 345, 346), (320, 319, 338, 339), (335, 334, 353, 354), (328, 327, 346, 347), (321, 320, 339, 340), (336, 335, 354, 355), (344, 343, 362, 363), (352, 351, 370, 371), (345, 344, 363, 364), (338, 547, 357), (353, 352, 371, 372), (346, 345, 364, 365), (339, 338, 357, 358), (354, 353, 372, 373), (347, 346, 365, 366), (340, 339, 358, 359), (355, 354, 373, 374), (348, 347, 366, 367), (341, 340, 359, 360), (356, 355, 374, 375), (349, 348, 367, 368), (342, 341, 360, 361), (90, 356, 375), (350, 349, 368, 369), (343, 342, 361, 362), (351, 350, 369, 370), (359, 358, 377, 378), (374, 373, 392, 393), (367, 366, 385, 386), (360, 359, 378, 379), (375, 374, 393, 394), (368, 367, 386, 387), (361, 360, 379, 380), (90, 375, 394), (369, 368, 387, 388), (362, 361, 380, 381), (370, 369, 388, 389), (363, 362, 381, 382), (371, 370, 389, 390), (364, 363, 382, 383), (357, 547, 376), (372, 371, 390, 391), (365, 364, 383, 384), (358, 357, 376, 377), (373, 372, 391, 392), (366, 365, 384, 385), (389, 388, 407, 408), (382, 381, 400, 401), (390, 389, 408, 409), (383, 382, 401, 402), (376, 547, 395), (391, 390, 409, 410), (384, 383, 402, 403), (377, 376, 395, 396), (392, 391, 410, 411), (385, 384, 403, 404), (378, 377, 396, 397), (393, 392, 411, 412), (386, 385, 404, 405), (379, 378, 397, 398), (394, 393, 412, 413), (387, 386, 405, 406), (380, 379, 398, 399), (90, 394, 413), (388, 387, 406, 407), (381, 380, 399, 400), (404, 403, 422, 423), (397, 396, 415, 416), (412, 411, 430, 431), (405, 404, 423, 424), (398, 397, 416, 417), (413, 412, 431, 432), (406, 405, 424, 425), (399, 398, 417, 418), (90, 413, 432), (407, 406, 425, 426), (400, 399, 418, 419), (408, 407, 426, 427), (401, 400, 419, 420), (409, 408, 427, 428), (402, 401, 420, 421), (395, 547, 414), (410, 409, 428, 429), (403, 402, 421, 422), (396, 395, 414, 415), (411, 410, 429, 430), (419, 418, 437, 438), (427, 426, 445, 446), (420, 419, 438, 439), (428, 427, 446, 447), (421, 420, 439, 440), (414, 547, 433), (429, 428, 447, 448), (422, 421, 440, 441), (415, 414, 433, 434), (430, 429, 448, 449), (423, 422, 441, 442), (416, 415, 434, 435), (431, 430, 449, 450), (424, 423, 442, 443), (417, 416, 435, 436), (432, 431, 450, 451), (425, 424, 443, 444), (418, 417, 436, 437), (90, 432, 451), (426, 425, 444, 445), (434, 433, 452, 453), (449, 448, 467, 468), (442, 441, 460, 461), (435, 434, 453, 454), (450, 449, 468, 469), (443, 442, 461, 462), (436, 435, 454, 455), (451, 450, 469, 470), (444, 443, 462, 463), (437, 436, 455, 456), (90, 451, 470), (445, 444, 463, 464), (438, 437, 456, 457), (446, 445, 464, 465), (439, 438, 457, 458), (447, 446, 465, 466), (440, 439, 458, 459), (433, 547, 452), (448, 447, 466, 467), (441, 440, 459, 460), (90, 470, 489), (464, 463, 482, 483), (457, 456, 475, 476), (465, 464, 483, 484), (458, 457, 476, 477), (466, 465, 484, 485), (459, 458, 477, 478), (452, 547, 471), (467, 466, 485, 486), (460, 459, 478, 479), (453, 452, 471, 472), (468, 467, 486, 487), (461, 460, 479, 480), (454, 453, 472, 473), (469, 468, 487, 488), (462, 461, 480, 481), (455, 454, 473, 474), (470, 469, 488, 489), (463, 462, 481, 482), (456, 455, 474, 475), (486, 485, 504, 505), (479, 478, 497, 498), (472, 471, 490, 491), (487, 486, 505, 506), (480, 479, 498, 499), (473, 472, 491, 492), (488, 487, 506, 507), (481, 480, 499, 500), (474, 473, 492, 493), (489, 488, 507, 508), (482, 481, 500, 501), (475, 474, 493, 494), (90, 489, 508), (483, 482, 501, 502), (476, 475, 494, 495), (484, 483, 502, 503), (477, 476, 495, 496), (485, 484, 503, 504), (478, 477, 496, 497), (471, 547, 490), (501, 500, 519, 520), (494, 493, 512, 513), (90, 508, 527), (502, 501, 520, 521), (495, 494, 513, 514), (503, 502, 521, 522), (496, 495, 514, 515), (504, 503, 522, 523), (497, 496, 515, 516), (490, 547, 509), (505, 504, 523, 524), (498, 497, 516, 517), (491, 490, 509, 510), (506, 505, 524, 525), (499, 498, 517, 518), (492, 491, 510, 511), (507, 506, 525, 526), (500, 499, 518, 519), (493, 492, 511, 512), (508, 507, 526, 527), (516, 515, 534, 535), (509, 547, 528), (524, 523, 542, 543), (517, 516, 535, 536), (510, 509, 528, 529), (525, 524, 543, 544), (518, 517, 536, 537), (511, 510, 529, 530), (526, 525, 544, 545), (519, 518, 537, 538), (512, 511, 530, 531), (527, 526, 545, 546), (520, 519, 538, 539), (513, 512, 531, 532), (90, 527, 546), (521, 520, 539, 540), (514, 513, 532, 533), (522, 521, 540, 541), (515, 514, 533, 534), (523, 522, 541, 542), (531, 530, 550, 551), (546, 545, 565, 566), (539, 538, 558, 559), (532, 531, 551, 552), (90, 546, 566), (540, 539, 559, 560), (533, 532, 552, 553), (541, 540, 560, 561), (534, 533, 553, 554), (542, 541, 561, 562), (535, 534, 554, 555), (528, 547, 548), (543, 542, 562, 563), (536, 535, 555, 556), (529, 528, 548, 549), (544, 543, 563, 564), (537, 536, 556, 557), (530, 529, 549, 550), (545, 544, 564, 565), (538, 537, 557, 558), (562, 561, 580, 581), (555, 554, 573, 574), (548, 547, 567), (563, 562, 581, 582), (556, 555, 574, 575), (549, 548, 567, 568), (564, 563, 582, 583), (557, 556, 575, 576), (550, 549, 568, 569), (565, 564, 583, 584), (558, 557, 576, 577), (551, 550, 569, 570), (566, 565, 584, 585), (559, 558, 577, 578), (552, 551, 570, 571), (90, 566, 585), (560, 559, 578, 579), (553, 552, 571, 572), (561, 560, 579, 580), (554, 553, 572, 573), (577, 576, 595, 596), (570, 569, 588, 589), (585, 584, 603, 604), (578, 577, 596, 597), (571, 570, 589, 590), (90, 585, 604), (579, 578, 597, 598), (572, 571, 590, 591), (580, 579, 598, 599), (573, 572, 591, 592), (581, 580, 599, 600), (574, 573, 592, 593), (567, 547, 586), (582, 581, 600, 601), (575, 574, 593, 594), (568, 567, 586, 587), (583, 582, 601, 602), (576, 575, 594, 595), (569, 568, 587, 588), (584, 583, 602, 603), (592, 591, 610, 611), (600, 599, 618, 619), (593, 592, 611, 612), (586, 547, 605), (601, 600, 619, 620), (594, 593, 612, 613), (587, 586, 605, 606), (602, 601, 620, 621), (595, 594, 613, 614), (588, 587, 606, 607), (603, 602, 621, 622), (596, 595, 614, 615), (589, 588, 607, 608), (604, 603, 622, 623), (597, 596, 615, 616), (590, 589, 608, 609), (90, 604, 623), (598, 597, 616, 617), (591, 590, 609, 610), (599, 598, 617, 618), (607, 606, 625, 626), (622, 621, 640, 641), (615, 614, 633, 634), (608, 607, 626, 627), (623, 622, 641, 642), (616, 615, 634, 635), (609, 608, 627, 628), (90, 623, 642), (617, 616, 635, 636), (610, 609, 628, 629), (618, 617, 636, 637), (611, 610, 629, 630), (619, 618, 637, 638), (612, 611, 630, 631), (605, 547, 624), (620, 619, 638, 639), (613, 612, 631, 632), (606, 605, 624, 625), (621, 620, 639, 640), (614, 613, 632, 633), (637, 636, 655, 656), (630, 629, 648, 649), (638, 637, 656, 657), (631, 630, 649, 650), (624, 547, 643), (639, 638, 657, 658), (632, 631, 650, 651), (625, 624, 643, 644), (640, 639, 658, 659), (633, 632, 651, 652), (626, 625, 644, 645), (641, 640, 659, 660), (634, 633, 652, 653), (627, 626, 645, 646), (642, 641, 660, 661), (635, 634, 653, 654), (628, 627, 646, 647), (90, 642, 661), (636, 635, 654, 655), (629, 628, 647, 648), (659, 658, 677, 678), (652, 651, 670, 671), (645, 644, 663, 664), (660, 659, 678, 679), (653, 652, 671, 672), (646, 645, 664, 665), (661, 660, 679, 680), (654, 653, 672, 673), (647, 646, 665, 666), (90, 661, 680), (655, 654, 673, 674), (648, 647, 666, 667), (656, 655, 674, 675), (649, 648, 667, 668), (657, 656, 675, 676), (650, 649, 668, 669), (643, 547, 662), (658, 657, 676, 677), (651, 650, 669, 670), (644, 643, 662, 663), (674, 673, 692, 693), (667, 666, 685, 686), (675, 674, 693, 694), (668, 667, 686, 687), (676, 675, 694, 695), (669, 668, 687, 688), (662, 547, 681), (677, 676, 695, 696), (670, 669, 688, 689), (663, 662, 681, 682), (678, 677, 696, 697), (671, 670, 689, 690), (664, 663, 682, 683), (679, 678, 697, 698), (672, 671, 690, 691), (665, 664, 683, 684), (680, 679, 698, 699), (673, 672, 691, 692), (666, 665, 684, 685), (90, 680, 699), (689, 688, 707, 708), (682, 681, 700, 701), (697, 696, 715, 716), (690, 689, 708, 709), (683, 682, 701, 702), (698, 697, 716, 717), (691, 690, 709, 710), (684, 683, 702, 703), (699, 698, 717, 718), (692, 691, 710, 711), (685, 684, 703, 704), (90, 699, 718), (693, 692, 711, 712), (686, 685, 704, 705), (694, 693, 712, 713), (687, 686, 705, 706), (695, 694, 713, 714), (688, 687, 706, 707), (681, 547, 700), (696, 695, 714, 715), (704, 703, 722, 723), (90, 718, 737), (712, 711, 730, 731), (705, 704, 723, 724), (713, 712, 731, 732), (706, 705, 724, 725), (714, 713, 732, 733), (707, 706, 725, 726), (700, 547, 719), (715, 714, 733, 734), (708, 707, 726, 727), (701, 700, 719, 720), (716, 715, 734, 735), (709, 708, 727, 728), (702, 701, 720, 721), (717, 716, 735, 736), (710, 709, 728, 729), (703, 702, 721, 722), (718, 717, 736, 737), (711, 710, 729, 730), (719, 547, 738), (734, 733, 752, 753), (727, 726, 745, 746), (720, 719, 738, 739), (735, 734, 753, 754), (728, 727, 746, 747), (721, 720, 739, 740), (736, 735, 754, 755), (729, 728, 747, 748), (722, 721, 740, 741), (737, 736, 755, 756), (730, 729, 748, 749), (723, 722, 741, 742), (90, 737, 756), (731, 730, 749, 750), (724, 723, 742, 743), (732, 731, 750, 751), (725, 724, 743, 744), (733, 732, 751, 752), (726, 725, 744, 745), (749, 748, 759, 8), (742, 741, 1, 2), (90, 756, 13), (750, 749, 8, 9), (743, 742, 2, 3), (751, 750, 9, 10), (744, 743, 3, 4), (752, 751, 10, 11), (745, 744, 4, 5), (738, 547, 757), (753, 752, 11, 760), (746, 745, 5, 6), (739, 738, 757, 0), (754, 753, 760, 761), (747, 746, 6, 7), (740, 739, 0, 758), (755, 754, 761, 12), (748, 747, 7, 759), (741, 740, 758, 1), (756, 755, 12, 13)])
_uv = me_sphere_001.uv_layers.new(name='UVMap')
_uv.uv.foreach_set('vector', [0.75, 0.3, 0.75, 0.35, 0.725, 0.35, 0.725, 0.3, 0.75, 0.65, 0.75, 0.7, 0.725, 0.7, 0.725, 0.65, 0.75, 0.25, 0.75, 0.3, 0.725, 0.3, 0.725, 0.25, 0.75, 0.6, 0.75, 0.65, 0.725, 0.65, 0.725, 0.6, 0.75, 0.95, 0.7375, 1.0, 0.725, 0.95, 0.75, 0.2, 0.75, 0.25, 0.725, 0.25, 0.725, 0.2, 0.75, 0.55, 0.75, 0.6, 0.725, 0.6, 0.725, 0.55, 0.75, 0.9, 0.75, 0.95, 0.725, 0.95, 0.725, 0.9, 0.75, 0.15, 0.75, 0.2, 0.725, 0.2, 0.725, 0.15, 0.75, 0.5, 0.75, 0.55, 0.725, 0.55, 0.725, 0.5, 0.75, 0.85, 0.75, 0.9, 0.725, 0.9, 0.725, 0.85, 0.75, 0.1, 0.75, 0.15, 0.725, 0.15, 0.725, 0.1, 0.75, 0.45, 0.75, 0.5, 0.725, 0.5, 0.725, 0.45, 0.75, 0.8, 0.75, 0.85, 0.725, 0.85, 0.725, 0.8, 0.75, 0.05, 0.75, 0.1, 0.725, 0.1, 0.725, 0.05, 0.75, 0.4, 0.75, 0.45, 0.725, 0.45, 0.725, 0.4, 0.75, 0.75, 0.75, 0.8, 0.725, 0.8, 0.725, 0.75, 0.7375, 5.96e-08, 0.75, 0.05, 0.725, 0.05, 0.75, 0.35, 0.75, 0.4, 0.725, 0.4, 0.725, 0.35, 0.75, 0.7, 0.75, 0.75, 0.725, 0.75, 0.725, 0.7, 0.725, 0.95, 0.7125, 1.0, 0.7, 0.95, 0.725, 0.2, 0.725, 0.25, 0.7, 0.25, 0.7, 0.2, 0.725, 0.55, 0.725, 0.6, 0.7, 0.6, 0.7, 0.55, 0.725, 0.9, 0.725, 0.95, 0.7, 0.95, 0.7, 0.9, 0.725, 0.15, 0.725, 0.2, 0.7, 0.2, 0.7, 0.15, 0.725, 0.5, 0.725, 0.55, 0.7, 0.55, 0.7, 0.5, 0.725, 0.85, 0.725, 0.9, 0.7, 0.9, 0.7, 0.85, 0.725, 0.1, 0.725, 0.15, 0.7, 0.15, 0.7, 0.1, 0.725, 0.45, 0.725, 0.5, 0.7, 0.5, 0.7, 0.45, 0.725, 0.8, 0.725, 0.85, 0.7, 0.85, 0.7, 0.8, 0.725, 0.05, 0.725, 0.1, 0.7, 0.1, 0.7, 0.05, 0.725, 0.4, 0.725, 0.45, 0.7, 0.45, 0.7, 0.4, 0.725, 0.75, 0.725, 0.8, 0.7, 0.8, 0.7, 0.75, 0.7125, 5.96e-08, 0.725, 0.05, 0.7, 0.05, 0.725, 0.35, 0.725, 0.4, 0.7, 0.4, 0.7, 0.35, 0.725, 0.7, 0.725, 0.75, 0.7, 0.75, 0.7, 0.7, 0.725, 0.3, 0.725, 0.35, 0.7, 0.35, 0.7, 0.3, 0.725, 0.65, 0.725, 0.7, 0.7, 0.7, 0.7, 0.65, 0.725, 0.25, 0.725, 0.3, 0.7, 0.3, 0.7, 0.25, 0.725, 0.6, 0.725, 0.65, 0.7, 0.65, 0.7, 0.6, 0.7, 0.4, 0.7, 0.45, 0.675, 0.45, 0.675, 0.4, 0.7, 0.75, 0.7, 0.8, 0.675, 0.8, 0.675, 0.75, 0.6875, 5.96e-08, 0.7, 0.05, 0.675, 0.05, 0.7, 0.35, 0.7, 0.4, 0.675, 0.4, 0.675, 0.35, 0.7, 0.7, 0.7, 0.75, 0.675, 0.75, 0.675, 0.7, 0.7, 0.3, 0.7, 0.35, 0.675, 0.35, 0.675, 0.3, 0.7, 0.65, 0.7, 0.7, 0.675, 0.7, 0.675, 0.65, 0.7, 0.25, 0.7, 0.3, 0.675, 0.3, 0.675, 0.25, 0.7, 0.6, 0.7, 0.65, 0.675, 0.65, 0.675, 0.6, 0.7, 0.95, 0.6875, 1.0, 0.675, 0.95, 0.7, 0.2, 0.7, 0.25, 0.675, 0.25, 0.675, 0.2, 0.7, 0.55, 0.7, 0.6, 0.675, 0.6, 0.675, 0.55, 0.7, 0.9, 0.7, 0.95, 0.675, 0.95, 0.675, 0.9, 0.7, 0.15, 0.7, 0.2, 0.675, 0.2, 0.675, 0.15, 0.7, 0.5, 0.7, 0.55, 0.675, 0.55, 0.675, 0.5, 0.7, 0.85, 0.7, 0.9, 0.675, 0.9, 0.675, 0.85, 0.7, 0.1, 0.7, 0.15, 0.675, 0.15, 0.675, 0.1, 0.7, 0.45, 0.7, 0.5, 0.675, 0.5, 0.675, 0.45, 0.7, 0.8, 0.7, 0.85, 0.675, 0.85, 0.675, 0.8, 0.7, 0.05, 0.7, 0.1, 0.675, 0.1, 0.675, 0.05, 0.675, 0.6, 0.675, 0.65, 0.65, 0.65, 0.65, 0.6, 0.675, 0.95, 0.6625, 1.0, 0.65, 0.95, 0.675, 0.2, 0.675, 0.25, 0.65, 0.25, 0.65, 0.2, 0.675, 0.55, 0.675, 0.6, 0.65, 0.6, 0.65, 0.55, 0.675, 0.9, 0.675, 0.95, 0.65, 0.95, 0.65, 0.9, 0.675, 0.15, 0.675, 0.2, 0.65, 0.2, 0.65, 0.15, 0.675, 0.5, 0.675, 0.55, 0.65, 0.55, 0.65, 0.5, 0.675, 0.85, 0.675, 0.9, 0.65, 0.9, 0.65, 0.85, 0.675, 0.1, 0.675, 0.15, 0.65, 0.15, 0.65, 0.1, 0.675, 0.45, 0.675, 0.5, 0.65, 0.5, 0.65, 0.45, 0.675, 0.8, 0.675, 0.85, 0.65, 0.85, 0.65, 0.8, 0.675, 0.05, 0.675, 0.1, 0.65, 0.1, 0.65, 0.05, 0.675, 0.4, 0.675, 0.45, 0.65, 0.45, 0.65, 0.4, 0.675, 0.75, 0.675, 0.8, 0.65, 0.8, 0.65, 0.75, 0.6625, 5.96e-08, 0.675, 0.05, 0.65, 0.05, 0.675, 0.35, 0.675, 0.4, 0.65, 0.4, 0.65, 0.35, 0.675, 0.7, 0.675, 0.75, 0.65, 0.75, 0.65, 0.7, 0.675, 0.3, 0.675, 0.35, 0.65, 0.35, 0.65, 0.3, 0.675, 0.65, 0.675, 0.7, 0.65, 0.7, 0.65, 0.65, 0.675, 0.25, 0.675, 0.3, 0.65, 0.3, 0.65, 0.25, 0.65, 0.8, 0.65, 0.85, 0.625, 0.85, 0.625, 0.8, 0.65, 0.05, 0.65, 0.1, 0.625, 0.1, 0.625, 0.05, 0.65, 0.4, 0.65, 0.45, 0.625, 0.45, 0.625, 0.4, 0.65, 0.75, 0.65, 0.8, 0.625, 0.8, 0.625, 0.75, 0.6375, 5.96e-08, 0.65, 0.05, 0.625, 0.05, 0.65, 0.35, 0.65, 0.4, 0.625, 0.4, 0.625, 0.35, 0.65, 0.7, 0.65, 0.75, 0.625, 0.75, 0.625, 0.7, 0.65, 0.3, 0.65, 0.35, 0.625, 0.35, 0.625, 0.3, 0.65, 0.65, 0.65, 0.7, 0.625, 0.7, 0.625, 0.65, 0.65, 0.25, 0.65, 0.3, 0.625, 0.3, 0.625, 0.25, 0.65, 0.6, 0.65, 0.65, 0.625, 0.65, 0.625, 0.6, 0.65, 0.95, 0.6375, 1.0, 0.625, 0.95, 0.65, 0.2, 0.65, 0.25, 0.625, 0.25, 0.625, 0.2, 0.65, 0.55, 0.65, 0.6, 0.625, 0.6, 0.625, 0.55, 0.65, 0.9, 0.65, 0.95, 0.625, 0.95, 0.625, 0.9, 0.65, 0.15, 0.65, 0.2, 0.625, 0.2, 0.625, 0.15, 0.65, 0.5, 0.65, 0.55, 0.625, 0.55, 0.625, 0.5, 0.65, 0.85, 0.65, 0.9, 0.625, 0.9, 0.625, 0.85, 0.65, 0.1, 0.65, 0.15, 0.625, 0.15, 0.625, 0.1, 0.65, 0.45, 0.65, 0.5, 0.625, 0.5, 0.625, 0.45, 0.625, 0.25, 0.625, 0.3, 0.6, 0.3, 0.6, 0.25, 0.625, 0.6, 0.625, 0.65, 0.6, 0.65, 0.6, 0.6, 0.625, 0.95, 0.6125, 1.0, 0.6, 0.95, 0.625, 0.2, 0.625, 0.25, 0.6, 0.25, 0.6, 0.2, 0.625, 0.55, 0.625, 0.6, 0.6, 0.6, 0.6, 0.55, 0.625, 0.9, 0.625, 0.95, 0.6, 0.95, 0.6, 0.9, 0.625, 0.15, 0.625, 0.2, 0.6, 0.2, 0.6, 0.15, 0.625, 0.5, 0.625, 0.55, 0.6, 0.55, 0.6, 0.5, 0.625, 0.85, 0.625, 0.9, 0.6, 0.9, 0.6, 0.85, 0.625, 0.1, 0.625, 0.15, 0.6, 0.15, 0.6, 0.1, 0.625, 0.45, 0.625, 0.5, 0.6, 0.5, 0.6, 0.45, 0.625, 0.8, 0.625, 0.85, 0.6, 0.85, 0.6, 0.8, 0.625, 0.05, 0.625, 0.1, 0.6, 0.1, 0.6, 0.05, 0.625, 0.4, 0.625, 0.45, 0.6, 0.45, 0.6, 0.4, 0.625, 0.75, 0.625, 0.8, 0.6, 0.8, 0.6, 0.75, 0.6125, 5.96e-08, 0.625, 0.05, 0.6, 0.05, 0.625, 0.35, 0.625, 0.4, 0.6, 0.4, 0.6, 0.35, 0.625, 0.7, 0.625, 0.75, 0.6, 0.75, 0.6, 0.7, 0.625, 0.3, 0.625, 0.35, 0.6, 0.35, 0.6, 0.3, 0.625, 0.65, 0.625, 0.7, 0.6, 0.7, 0.6, 0.65, 0.6, 0.1, 0.6, 0.15, 0.575, 0.15, 0.575, 0.1, 0.6, 0.45, 0.6, 0.5, 0.575, 0.5, 0.575, 0.45, 0.6, 0.8, 0.6, 0.85, 0.575, 0.85, 0.575, 0.8, 0.6, 0.05, 0.6, 0.1, 0.575, 0.1, 0.575, 0.05, 0.6, 0.4, 0.6, 0.45, 0.575, 0.45, 0.575, 0.4, 0.6, 0.75, 0.6, 0.8, 0.575, 0.8, 0.575, 0.75, 0.5875, 5.96e-08, 0.6, 0.05, 0.575, 0.05, 0.6, 0.35, 0.6, 0.4, 0.575, 0.4, 0.575, 0.35, 0.6, 0.7, 0.6, 0.75, 0.575, 0.75, 0.575, 0.7, 0.6, 0.3, 0.6, 0.35, 0.575, 0.35, 0.575, 0.3, 0.6, 0.65, 0.6, 0.7, 0.575, 0.7, 0.575, 0.65, 0.6, 0.25, 0.6, 0.3, 0.575, 0.3, 0.575, 0.25, 0.6, 0.6, 0.6, 0.65, 0.575, 0.65, 0.575, 0.6, 0.6, 0.95, 0.5875, 1.0, 0.575, 0.95, 0.6, 0.2, 0.6, 0.25, 0.575, 0.25, 0.575, 0.2, 0.6, 0.55, 0.6, 0.6, 0.575, 0.6, 0.575, 0.55, 0.6, 0.9, 0.6, 0.95, 0.575, 0.95, 0.575, 0.9, 0.6, 0.15, 0.6, 0.2, 0.575, 0.2, 0.575, 0.15, 0.6, 0.5, 0.6, 0.55, 0.575, 0.55, 0.575, 0.5, 0.6, 0.85, 0.6, 0.9, 0.575, 0.9, 0.575, 0.85, 0.575, 0.3, 0.575, 0.35, 0.55, 0.35, 0.55, 0.3, 0.575, 0.65, 0.575, 0.7, 0.55, 0.7, 0.55, 0.65, 0.575, 0.25, 0.575, 0.3, 0.55, 0.3, 0.55, 0.25, 0.575, 0.6, 0.575, 0.65, 0.55, 0.65, 0.55, 0.6, 0.575, 0.95, 0.5625, 1.0, 0.55, 0.95, 0.575, 0.2, 0.575, 0.25, 0.55, 0.25, 0.55, 0.2, 0.575, 0.55, 0.575, 0.6, 0.55, 0.6, 0.55, 0.55, 0.575, 0.9, 0.575, 0.95, 0.55, 0.95, 0.55, 0.9, 0.575, 0.15, 0.575, 0.2, 0.55, 0.2, 0.55, 0.15, 0.575, 0.5, 0.575, 0.55, 0.55, 0.55, 0.55, 0.5, 0.575, 0.85, 0.575, 0.9, 0.55, 0.9, 0.55, 0.85, 0.575, 0.1, 0.575, 0.15, 0.55, 0.15, 0.55, 0.1, 0.575, 0.45, 0.575, 0.5, 0.55, 0.5, 0.55, 0.45, 0.575, 0.8, 0.575, 0.85, 0.55, 0.85, 0.55, 0.8, 0.575, 0.05, 0.575, 0.1, 0.55, 0.1, 0.55, 0.05, 0.575, 0.4, 0.575, 0.45, 0.55, 0.45, 0.55, 0.4, 0.575, 0.75, 0.575, 0.8, 0.55, 0.8, 0.55, 0.75, 0.5625, 5.96e-08, 0.575, 0.05, 0.55, 0.05, 0.575, 0.35, 0.575, 0.4, 0.55, 0.4, 0.55, 0.35, 0.575, 0.7, 0.575, 0.75, 0.55, 0.75, 0.55, 0.7, 0.55, 0.5, 0.55, 0.55, 0.525, 0.55, 0.525, 0.5, 0.55, 0.85, 0.55, 0.9, 0.525, 0.9, 0.525, 0.85, 0.55, 0.1, 0.55, 0.15, 0.525, 0.15, 0.525, 0.1, 0.55, 0.45, 0.55, 0.5, 0.525, 0.5, 0.525, 0.45, 0.55, 0.8, 0.55, 0.85, 0.525, 0.85, 0.525, 0.8, 0.55, 0.05, 0.55, 0.1, 0.525, 0.1, 0.525, 0.05, 0.55, 0.4, 0.55, 0.45, 0.525, 0.45, 0.525, 0.4, 0.55, 0.75, 0.55, 0.8, 0.525, 0.8, 0.525, 0.75, 0.5375, 5.96e-08, 0.55, 0.05, 0.525, 0.05, 0.55, 0.35, 0.55, 0.4, 0.525, 0.4, 0.525, 0.35, 0.55, 0.7, 0.55, 0.75, 0.525, 0.75, 0.525, 0.7, 0.55, 0.3, 0.55, 0.35, 0.525, 0.35, 0.525, 0.3, 0.55, 0.65, 0.55, 0.7, 0.525, 0.7, 0.525, 0.65, 0.55, 0.25, 0.55, 0.3, 0.525, 0.3, 0.525, 0.25, 0.55, 0.6, 0.55, 0.65, 0.525, 0.65, 0.525, 0.6, 0.55, 0.95, 0.5375, 1.0, 0.525, 0.95, 0.55, 0.2, 0.55, 0.25, 0.525, 0.25, 0.525, 0.2, 0.55, 0.55, 0.55, 0.6, 0.525, 0.6, 0.525, 0.55, 0.55, 0.9, 0.55, 0.95, 0.525, 0.95, 0.525, 0.9, 0.55, 0.15, 0.55, 0.2, 0.525, 0.2, 0.525, 0.15, 0.525, 0.7, 0.525, 0.75, 0.5, 0.75, 0.5, 0.7, 0.525, 0.3, 0.525, 0.35, 0.5, 0.35, 0.5, 0.3, 0.525, 0.65, 0.525, 0.7, 0.5, 0.7, 0.5, 0.65, 0.525, 0.25, 0.525, 0.3, 0.5, 0.3, 0.5, 0.25, 0.525, 0.6, 0.525, 0.65, 0.5, 0.65, 0.5, 0.6, 0.525, 0.95, 0.5125, 1.0, 0.5, 0.95, 0.525, 0.2, 0.525, 0.25, 0.5, 0.25, 0.5, 0.2, 0.525, 0.55, 0.525, 0.6, 0.5, 0.6, 0.5, 0.55, 0.525, 0.9, 0.525, 0.95, 0.5, 0.95, 0.5, 0.9, 0.525, 0.15, 0.525, 0.2, 0.5, 0.2, 0.5, 0.15, 0.525, 0.5, 0.525, 0.55, 0.5, 0.55, 0.5, 0.5, 0.525, 0.85, 0.525, 0.9, 0.5, 0.9, 0.5, 0.85, 0.525, 0.1, 0.525, 0.15, 0.5, 0.15, 0.5, 0.1, 0.525, 0.45, 0.525, 0.5, 0.5, 0.5, 0.5, 0.45, 0.525, 0.8, 0.525, 0.85, 0.5, 0.85, 0.5, 0.8, 0.525, 0.05, 0.525, 0.1, 0.5, 0.1, 0.5, 0.05, 0.525, 0.4, 0.525, 0.45, 0.5, 0.45, 0.5, 0.4, 0.525, 0.75, 0.525, 0.8, 0.5, 0.8, 0.5, 0.75, 0.5125, 5.96e-08, 0.525, 0.05, 0.5, 0.05, 0.525, 0.35, 0.525, 0.4, 0.5, 0.4, 0.5, 0.35, 0.5, 0.9, 0.5, 0.95, 0.475, 0.95, 0.475, 0.9, 0.5, 0.15, 0.5, 0.2, 0.475, 0.2, 0.475, 0.15, 0.5, 0.5, 0.5, 0.55, 0.475, 0.55, 0.475, 0.5, 0.5, 0.85, 0.5, 0.9, 0.475, 0.9, 0.475, 0.85, 0.5, 0.1, 0.5, 0.15, 0.475, 0.15, 0.475, 0.1, 0.5, 0.45, 0.5, 0.5, 0.475, 0.5, 0.475, 0.45, 0.5, 0.8, 0.5, 0.85, 0.475, 0.85, 0.475, 0.8, 0.5, 0.05, 0.5, 0.1, 0.475, 0.1, 0.475, 0.05, 0.5, 0.4, 0.5, 0.45, 0.475, 0.45, 0.475, 0.4, 0.5, 0.75, 0.5, 0.8, 0.475, 0.8, 0.475, 0.75, 0.4875, 5.96e-08, 0.5, 0.05, 0.475, 0.05, 0.5, 0.35, 0.5, 0.4, 0.475, 0.4, 0.475, 0.35, 0.5, 0.7, 0.5, 0.75, 0.475, 0.75, 0.475, 0.7, 0.5, 0.3, 0.5, 0.35, 0.475, 0.35, 0.475, 0.3, 0.5, 0.65, 0.5, 0.7, 0.475, 0.7, 0.475, 0.65, 0.5, 0.25, 0.5, 0.3, 0.475, 0.3, 0.475, 0.25, 0.5, 0.6, 0.5, 0.65, 0.475, 0.65, 0.475, 0.6, 0.5, 0.95, 0.4875, 1.0, 0.475, 0.95, 0.5, 0.2, 0.5, 0.25, 0.475, 0.25, 0.475, 0.2, 0.5, 0.55, 0.5, 0.6, 0.475, 0.6, 0.475, 0.55, 0.475, 0.35, 0.475, 0.4, 0.45, 0.4, 0.45, 0.35, 0.475, 0.7, 0.475, 0.75, 0.45, 0.75, 0.45, 0.7, 0.475, 0.3, 0.475, 0.35, 0.45, 0.35, 0.45, 0.3, 0.475, 0.65, 0.475, 0.7, 0.45, 0.7, 0.45, 0.65, 0.475, 0.25, 0.475, 0.3, 0.45, 0.3, 0.45, 0.25, 0.475, 0.6, 0.475, 0.65, 0.45, 0.65, 0.45, 0.6, 0.475, 0.95, 0.4625, 1.0, 0.45, 0.95, 0.475, 0.2, 0.475, 0.25, 0.45, 0.25, 0.45, 0.2, 0.475, 0.55, 0.475, 0.6, 0.45, 0.6, 0.45, 0.55, 0.475, 0.9, 0.475, 0.95, 0.45, 0.95, 0.45, 0.9, 0.475, 0.15, 0.475, 0.2, 0.45, 0.2, 0.45, 0.15, 0.475, 0.5, 0.475, 0.55, 0.45, 0.55, 0.45, 0.5, 0.475, 0.85, 0.475, 0.9, 0.45, 0.9, 0.45, 0.85, 0.475, 0.1, 0.475, 0.15, 0.45, 0.15, 0.45, 0.1, 0.475, 0.45, 0.475, 0.5, 0.45, 0.5, 0.45, 0.45, 0.475, 0.8, 0.475, 0.85, 0.45, 0.85, 0.45, 0.8, 0.475, 0.05, 0.475, 0.1, 0.45, 0.1, 0.45, 0.05, 0.475, 0.4, 0.475, 0.45, 0.45, 0.45, 0.45, 0.4, 0.475, 0.75, 0.475, 0.8, 0.45, 0.8, 0.45, 0.75, 0.4625, 5.96e-08, 0.475, 0.05, 0.45, 0.05, 0.45, 0.55, 0.45, 0.6, 0.425, 0.6, 0.425, 0.55, 0.45, 0.9, 0.45, 0.95, 0.425, 0.95, 0.425, 0.9, 0.45, 0.15, 0.45, 0.2, 0.425, 0.2, 0.425, 0.15, 0.45, 0.5, 0.45, 0.55, 0.425, 0.55, 0.425, 0.5, 0.45, 0.85, 0.45, 0.9, 0.425, 0.9, 0.425, 0.85, 0.45, 0.1, 0.45, 0.15, 0.425, 0.15, 0.425, 0.1, 0.45, 0.45, 0.45, 0.5, 0.425, 0.5, 0.425, 0.45, 0.45, 0.8, 0.45, 0.85, 0.425, 0.85, 0.425, 0.8, 0.45, 0.05, 0.45, 0.1, 0.425, 0.1, 0.425, 0.05, 0.45, 0.4, 0.45, 0.45, 0.425, 0.45, 0.425, 0.4, 0.45, 0.75, 0.45, 0.8, 0.425, 0.8, 0.425, 0.75, 0.4375, 5.96e-08, 0.45, 0.05, 0.425, 0.05, 0.45, 0.35, 0.45, 0.4, 0.425, 0.4, 0.425, 0.35, 0.45, 0.7, 0.45, 0.75, 0.425, 0.75, 0.425, 0.7, 0.45, 0.3, 0.45, 0.35, 0.425, 0.35, 0.425, 0.3, 0.45, 0.65, 0.45, 0.7, 0.425, 0.7, 0.425, 0.65, 0.45, 0.25, 0.45, 0.3, 0.425, 0.3, 0.425, 0.25, 0.45, 0.6, 0.45, 0.65, 0.425, 0.65, 0.425, 0.6, 0.45, 0.95, 0.4375, 1.0, 0.425, 0.95, 0.45, 0.2, 0.45, 0.25, 0.425, 0.25, 0.425, 0.2, 0.425, 0.75, 0.425, 0.8, 0.4, 0.8, 0.4, 0.75, 0.4125, 5.96e-08, 0.425, 0.05, 0.4, 0.05, 0.425, 0.35, 0.425, 0.4, 0.4, 0.4, 0.4, 0.35, 0.425, 0.7, 0.425, 0.75, 0.4, 0.75, 0.4, 0.7, 0.425, 0.3, 0.425, 0.35, 0.4, 0.35, 0.4, 0.3, 0.425, 0.65, 0.425, 0.7, 0.4, 0.7, 0.4, 0.65, 0.425, 0.25, 0.425, 0.3, 0.4, 0.3, 0.4, 0.25, 0.425, 0.6, 0.425, 0.65, 0.4, 0.65, 0.4, 0.6, 0.425, 0.95, 0.4125, 1.0, 0.4, 0.95, 0.425, 0.2, 0.425, 0.25, 0.4, 0.25, 0.4, 0.2, 0.425, 0.55, 0.425, 0.6, 0.4, 0.6, 0.4, 0.55, 0.425, 0.9, 0.425, 0.95, 0.4, 0.95, 0.4, 0.9, 0.425, 0.15, 0.425, 0.2, 0.4, 0.2, 0.4, 0.15, 0.425, 0.5, 0.425, 0.55, 0.4, 0.55, 0.4, 0.5, 0.425, 0.85, 0.425, 0.9, 0.4, 0.9, 0.4, 0.85, 0.425, 0.1, 0.425, 0.15, 0.4, 0.15, 0.4, 0.1, 0.425, 0.45, 0.425, 0.5, 0.4, 0.5, 0.4, 0.45, 0.425, 0.8, 0.425, 0.85, 0.4, 0.85, 0.4, 0.8, 0.425, 0.05, 0.425, 0.1, 0.4, 0.1, 0.4, 0.05, 0.425, 0.4, 0.425, 0.45, 0.4, 0.45, 0.4, 0.4, 0.4, 0.95, 0.3875, 1.0, 0.375, 0.95, 0.4, 0.2, 0.4, 0.25, 0.375, 0.25, 0.375, 0.2, 0.4, 0.55, 0.4, 0.6, 0.375, 0.6, 0.375, 0.55, 0.4, 0.9, 0.4, 0.95, 0.375, 0.95, 0.375, 0.9, 0.4, 0.15, 0.4, 0.2, 0.375, 0.2, 0.375, 0.15, 0.4, 0.5, 0.4, 0.55, 0.375, 0.55, 0.375, 0.5, 0.4, 0.85, 0.4, 0.9, 0.375, 0.9, 0.375, 0.85, 0.4, 0.1, 0.4, 0.15, 0.375, 0.15, 0.375, 0.1, 0.4, 0.45, 0.4, 0.5, 0.375, 0.5, 0.375, 0.45, 0.4, 0.8, 0.4, 0.85, 0.375, 0.85, 0.375, 0.8, 0.4, 0.05, 0.4, 0.1, 0.375, 0.1, 0.375, 0.05, 0.4, 0.4, 0.4, 0.45, 0.375, 0.45, 0.375, 0.4, 0.4, 0.75, 0.4, 0.8, 0.375, 0.8, 0.375, 0.75, 0.3875, 5.96e-08, 0.4, 0.05, 0.375, 0.05, 0.4, 0.35, 0.4, 0.4, 0.375, 0.4, 0.375, 0.35, 0.4, 0.7, 0.4, 0.75, 0.375, 0.75, 0.375, 0.7, 0.4, 0.3, 0.4, 0.35, 0.375, 0.35, 0.375, 0.3, 0.4, 0.65, 0.4, 0.7, 0.375, 0.7, 0.375, 0.65, 0.4, 0.25, 0.4, 0.3, 0.375, 0.3, 0.375, 0.25, 0.4, 0.6, 0.4, 0.65, 0.375, 0.65, 0.375, 0.6, 0.375, 0.05, 0.375, 0.1, 0.35, 0.1, 0.35, 0.05, 0.375, 0.4, 0.375, 0.45, 0.35, 0.45, 0.35, 0.4, 0.375, 0.75, 0.375, 0.8, 0.35, 0.8, 0.35, 0.75, 0.3625, 5.96e-08, 0.375, 0.05, 0.35, 0.05, 0.375, 0.35, 0.375, 0.4, 0.35, 0.4, 0.35, 0.35, 0.375, 0.7, 0.375, 0.75, 0.35, 0.75, 0.35, 0.7, 0.375, 0.3, 0.375, 0.35, 0.35, 0.35, 0.35, 0.3, 0.375, 0.65, 0.375, 0.7, 0.35, 0.7, 0.35, 0.65, 0.375, 0.25, 0.375, 0.3, 0.35, 0.3, 0.35, 0.25, 0.375, 0.6, 0.375, 0.65, 0.35, 0.65, 0.35, 0.6, 0.375, 0.95, 0.3625, 1.0, 0.35, 0.95, 0.375, 0.2, 0.375, 0.25, 0.35, 0.25, 0.35, 0.2, 0.375, 0.55, 0.375, 0.6, 0.35, 0.6, 0.35, 0.55, 0.375, 0.9, 0.375, 0.95, 0.35, 0.95, 0.35, 0.9, 0.375, 0.15, 0.375, 0.2, 0.35, 0.2, 0.35, 0.15, 0.375, 0.5, 0.375, 0.55, 0.35, 0.55, 0.35, 0.5, 0.375, 0.85, 0.375, 0.9, 0.35, 0.9, 0.35, 0.85, 0.375, 0.1, 0.375, 0.15, 0.35, 0.15, 0.35, 0.1, 0.375, 0.45, 0.375, 0.5, 0.35, 0.5, 0.35, 0.45, 0.375, 0.8, 0.375, 0.85, 0.35, 0.85, 0.35, 0.8, 0.35, 0.25, 0.35, 0.3, 0.325, 0.3, 0.325, 0.25, 0.35, 0.6, 0.35, 0.65, 0.325, 0.65, 0.325, 0.6, 0.35, 0.95, 0.3375, 1.0, 0.325, 0.95, 0.35, 0.2, 0.35, 0.25, 0.325, 0.25, 0.325, 0.2, 0.35, 0.55, 0.35, 0.6, 0.325, 0.6, 0.325, 0.55, 0.35, 0.9, 0.35, 0.95, 0.325, 0.95, 0.325, 0.9, 0.35, 0.15, 0.35, 0.2, 0.325, 0.2, 0.325, 0.15, 0.35, 0.5, 0.35, 0.55, 0.325, 0.55, 0.325, 0.5, 0.35, 0.85, 0.35, 0.9, 0.325, 0.9, 0.325, 0.85, 0.35, 0.1, 0.35, 0.15, 0.325, 0.15, 0.325, 0.1, 0.35, 0.45, 0.35, 0.5, 0.325, 0.5, 0.325, 0.45, 0.35, 0.8, 0.35, 0.85, 0.325, 0.85, 0.325, 0.8, 0.35, 0.05, 0.35, 0.1, 0.325, 0.1, 0.325, 0.05, 0.35, 0.4, 0.35, 0.45, 0.325, 0.45, 0.325, 0.4, 0.35, 0.75, 0.35, 0.8, 0.325, 0.8, 0.325, 0.75, 0.3375, 5.96e-08, 0.35, 0.05, 0.325, 0.05, 0.35, 0.35, 0.35, 0.4, 0.325, 0.4, 0.325, 0.35, 0.35, 0.7, 0.35, 0.75, 0.325, 0.75, 0.325, 0.7, 0.35, 0.3, 0.35, 0.35, 0.325, 0.35, 0.325, 0.3, 0.35, 0.65, 0.35, 0.7, 0.325, 0.7, 0.325, 0.65, 0.325, 0.45, 0.325, 0.5, 0.3, 0.5, 0.3, 0.45, 0.325, 0.8, 0.325, 0.85, 0.3, 0.85, 0.3, 0.8, 0.325, 0.05, 0.325, 0.1, 0.3, 0.1, 0.3, 0.05, 0.325, 0.4, 0.325, 0.45, 0.3, 0.45, 0.3, 0.4, 0.325, 0.75, 0.325, 0.8, 0.3, 0.8, 0.3, 0.75, 0.3125, 5.96e-08, 0.325, 0.05, 0.3, 0.05, 0.325, 0.35, 0.325, 0.4, 0.3, 0.4, 0.3, 0.35, 0.325, 0.7, 0.325, 0.75, 0.3, 0.75, 0.3, 0.7, 0.325, 0.3, 0.325, 0.35, 0.3, 0.35, 0.3, 0.3, 0.325, 0.65, 0.325, 0.7, 0.3, 0.7, 0.3, 0.65, 0.325, 0.25, 0.325, 0.3, 0.3, 0.3, 0.3, 0.25, 0.325, 0.6, 0.325, 0.65, 0.3, 0.65, 0.3, 0.6, 0.325, 0.95, 0.3125, 1.0, 0.3, 0.95, 0.325, 0.2, 0.325, 0.25, 0.3, 0.25, 0.3, 0.2, 0.325, 0.55, 0.325, 0.6, 0.3, 0.6, 0.3, 0.55, 0.325, 0.9, 0.325, 0.95, 0.3, 0.95, 0.3, 0.9, 0.325, 0.15, 0.325, 0.2, 0.3, 0.2, 0.3, 0.15, 0.325, 0.5, 0.325, 0.55, 0.3, 0.55, 0.3, 0.5, 0.325, 0.85, 0.325, 0.9, 0.3, 0.9, 0.3, 0.85, 0.325, 0.1, 0.325, 0.15, 0.3, 0.15, 0.3, 0.1, 0.3, 0.65, 0.3, 0.7, 0.275, 0.7, 0.275, 0.65, 0.3, 0.25, 0.3, 0.3, 0.275, 0.3, 0.275, 0.25, 0.3, 0.6, 0.3, 0.65, 0.275, 0.65, 0.275, 0.6, 0.3, 0.95, 0.2875, 1.0, 0.275, 0.95, 0.3, 0.2, 0.3, 0.25, 0.275, 0.25, 0.275, 0.2, 0.3, 0.55, 0.3, 0.6, 0.275, 0.6, 0.275, 0.55, 0.3, 0.9, 0.3, 0.95, 0.275, 0.95, 0.275, 0.9, 0.3, 0.15, 0.3, 0.2, 0.275, 0.2, 0.275, 0.15, 0.3, 0.5, 0.3, 0.55, 0.275, 0.55, 0.275, 0.5, 0.3, 0.85, 0.3, 0.9, 0.275, 0.9, 0.275, 0.85, 0.3, 0.1, 0.3, 0.15, 0.275, 0.15, 0.275, 0.1, 0.3, 0.45, 0.3, 0.5, 0.275, 0.5, 0.275, 0.45, 0.3, 0.8, 0.3, 0.85, 0.275, 0.85, 0.275, 0.8, 0.3, 0.05, 0.3, 0.1, 0.275, 0.1, 0.275, 0.05, 0.3, 0.4, 0.3, 0.45, 0.275, 0.45, 0.275, 0.4, 0.3, 0.75, 0.3, 0.8, 0.275, 0.8, 0.275, 0.75, 0.2875, 5.96e-08, 0.3, 0.05, 0.275, 0.05, 0.3, 0.35, 0.3, 0.4, 0.275, 0.4, 0.275, 0.35, 0.3, 0.7, 0.3, 0.75, 0.275, 0.75, 0.275, 0.7, 0.3, 0.3, 0.3, 0.35, 0.275, 0.35, 0.275, 0.3, 0.275, 0.85, 0.275, 0.9, 0.25, 0.9, 0.25, 0.85, 0.275, 0.1, 0.275, 0.15, 0.25, 0.15, 0.25, 0.1, 0.275, 0.45, 0.275, 0.5, 0.25, 0.5, 0.25, 0.45, 0.275, 0.8, 0.275, 0.85, 0.25, 0.85, 0.25, 0.8, 0.275, 0.05, 0.275, 0.1, 0.25, 0.1, 0.25, 0.05, 0.275, 0.4, 0.275, 0.45, 0.25, 0.45, 0.25, 0.4, 0.275, 0.75, 0.275, 0.8, 0.25, 0.8, 0.25, 0.75, 0.2625, 5.96e-08, 0.275, 0.05, 0.25, 0.05, 0.275, 0.35, 0.275, 0.4, 0.25, 0.4, 0.25, 0.35, 0.275, 0.7, 0.275, 0.75, 0.25, 0.75, 0.25, 0.7, 0.275, 0.3, 0.275, 0.35, 0.25, 0.35, 0.25, 0.3, 0.275, 0.65, 0.275, 0.7, 0.25, 0.7, 0.25, 0.65, 0.275, 0.25, 0.275, 0.3, 0.25, 0.3, 0.25, 0.25, 0.275, 0.6, 0.275, 0.65, 0.25, 0.65, 0.25, 0.6, 0.275, 0.95, 0.2625, 1.0, 0.25, 0.95, 0.275, 0.2, 0.275, 0.25, 0.25, 0.25, 0.25, 0.2, 0.275, 0.55, 0.275, 0.6, 0.25, 0.6, 0.25, 0.55, 0.275, 0.9, 0.275, 0.95, 0.25, 0.95, 0.25, 0.9, 0.275, 0.15, 0.275, 0.2, 0.25, 0.2, 0.25, 0.15, 0.275, 0.5, 0.275, 0.55, 0.25, 0.55, 0.25, 0.5, 0.25, 0.3, 0.25, 0.35, 0.225, 0.35, 0.225, 0.3, 0.25, 0.65, 0.25, 0.7, 0.225, 0.7, 0.225, 0.65, 0.25, 0.25, 0.25, 0.3, 0.225, 0.3, 0.225, 0.25, 0.25, 0.6, 0.25, 0.65, 0.225, 0.65, 0.225, 0.6, 0.25, 0.95, 0.2375, 1.0, 0.225, 0.95, 0.25, 0.2, 0.25, 0.25, 0.225, 0.25, 0.225, 0.2, 0.25, 0.55, 0.25, 0.6, 0.225, 0.6, 0.225, 0.55, 0.25, 0.9, 0.25, 0.95, 0.225, 0.95, 0.225, 0.9, 0.25, 0.15, 0.25, 0.2, 0.225, 0.2, 0.225, 0.15, 0.25, 0.5, 0.25, 0.55, 0.225, 0.55, 0.225, 0.5, 0.25, 0.85, 0.25, 0.9, 0.225, 0.9, 0.225, 0.85, 0.25, 0.1, 0.25, 0.15, 0.225, 0.15, 0.225, 0.1, 0.25, 0.45, 0.25, 0.5, 0.225, 0.5, 0.225, 0.45, 0.25, 0.8, 0.25, 0.85, 0.225, 0.85, 0.225, 0.8, 0.25, 0.05, 0.25, 0.1, 0.225, 0.1, 0.225, 0.05, 0.25, 0.4, 0.25, 0.45, 0.225, 0.45, 0.225, 0.4, 0.25, 0.75, 0.25, 0.8, 0.225, 0.8, 0.225, 0.75, 0.2375, 5.96e-08, 0.25, 0.05, 0.225, 0.05, 0.25, 0.35, 0.25, 0.4, 0.225, 0.4, 0.225, 0.35, 0.25, 0.7, 0.25, 0.75, 0.225, 0.75, 0.225, 0.7, 0.225, 0.5, 0.225, 0.55, 0.2, 0.55, 0.2, 0.5, 0.225, 0.85, 0.225, 0.9, 0.2, 0.9, 0.2, 0.85, 0.225, 0.1, 0.225, 0.15, 0.2, 0.15, 0.2, 0.1, 0.225, 0.45, 0.225, 0.5, 0.2, 0.5, 0.2, 0.45, 0.225, 0.8, 0.225, 0.85, 0.2, 0.85, 0.2, 0.8, 0.225, 0.05, 0.225, 0.1, 0.2, 0.1, 0.2, 0.05, 0.225, 0.4, 0.225, 0.45, 0.2, 0.45, 0.2, 0.4, 0.225, 0.75, 0.225, 0.8, 0.2, 0.8, 0.2, 0.75, 0.2125, 5.96e-08, 0.225, 0.05, 0.2, 0.05, 0.225, 0.35, 0.225, 0.4, 0.2, 0.4, 0.2, 0.35, 0.225, 0.7, 0.225, 0.75, 0.2, 0.75, 0.2, 0.7, 0.225, 0.3, 0.225, 0.35, 0.2, 0.35, 0.2, 0.3, 0.225, 0.65, 0.225, 0.7, 0.2, 0.7, 0.2, 0.65, 0.225, 0.25, 0.225, 0.3, 0.2, 0.3, 0.2, 0.25, 0.225, 0.6, 0.225, 0.65, 0.2, 0.65, 0.2, 0.6, 0.225, 0.95, 0.2125, 1.0, 0.2, 0.95, 0.225, 0.2, 0.225, 0.25, 0.2, 0.25, 0.2, 0.2, 0.225, 0.55, 0.225, 0.6, 0.2, 0.6, 0.2, 0.55, 0.225, 0.9, 0.225, 0.95, 0.2, 0.95, 0.2, 0.9, 0.225, 0.15, 0.225, 0.2, 0.2, 0.2, 0.2, 0.15, 0.2, 0.7, 0.2, 0.75, 0.175, 0.75, 0.175, 0.7, 0.2, 0.3, 0.2, 0.35, 0.175, 0.35, 0.175, 0.3, 0.2, 0.65, 0.2, 0.7, 0.175, 0.7, 0.175, 0.65, 0.2, 0.25, 0.2, 0.3, 0.175, 0.3, 0.175, 0.25, 0.2, 0.6, 0.2, 0.65, 0.175, 0.65, 0.175, 0.6, 0.2, 0.95, 0.1875, 1.0, 0.175, 0.95, 0.2, 0.2, 0.2, 0.25, 0.175, 0.25, 0.175, 0.2, 0.2, 0.55, 0.2, 0.6, 0.175, 0.6, 0.175, 0.55, 0.2, 0.9, 0.2, 0.95, 0.175, 0.95, 0.175, 0.9, 0.2, 0.15, 0.2, 0.2, 0.175, 0.2, 0.175, 0.15, 0.2, 0.5, 0.2, 0.55, 0.175, 0.55, 0.175, 0.5, 0.2, 0.85, 0.2, 0.9, 0.175, 0.9, 0.175, 0.85, 0.2, 0.1, 0.2, 0.15, 0.175, 0.15, 0.175, 0.1, 0.2, 0.45, 0.2, 0.5, 0.175, 0.5, 0.175, 0.45, 0.2, 0.8, 0.2, 0.85, 0.175, 0.85, 0.175, 0.8, 0.2, 0.05, 0.2, 0.1, 0.175, 0.1, 0.175, 0.05, 0.2, 0.4, 0.2, 0.45, 0.175, 0.45, 0.175, 0.4, 0.2, 0.75, 0.2, 0.8, 0.175, 0.8, 0.175, 0.75, 0.1875, 5.96e-08, 0.2, 0.05, 0.175, 0.05, 0.2, 0.35, 0.2, 0.4, 0.175, 0.4, 0.175, 0.35, 0.175, 0.9, 0.175, 0.95, 0.15, 0.95, 0.15, 0.9, 0.175, 0.15, 0.175, 0.2, 0.15, 0.2, 0.15, 0.15, 0.175, 0.5, 0.175, 0.55, 0.15, 0.55, 0.15, 0.5, 0.175, 0.85, 0.175, 0.9, 0.15, 0.9, 0.15, 0.85, 0.175, 0.1, 0.175, 0.15, 0.15, 0.15, 0.15, 0.1, 0.175, 0.45, 0.175, 0.5, 0.15, 0.5, 0.15, 0.45, 0.175, 0.8, 0.175, 0.85, 0.15, 0.85, 0.15, 0.8, 0.175, 0.05, 0.175, 0.1, 0.15, 0.1, 0.15, 0.05, 0.175, 0.4, 0.175, 0.45, 0.15, 0.45, 0.15, 0.4, 0.175, 0.75, 0.175, 0.8, 0.15, 0.8, 0.15, 0.75, 0.1625, 5.96e-08, 0.175, 0.05, 0.15, 0.05, 0.175, 0.35, 0.175, 0.4, 0.15, 0.4, 0.15, 0.35, 0.175, 0.7, 0.175, 0.75, 0.15, 0.75, 0.15, 0.7, 0.175, 0.3, 0.175, 0.35, 0.15, 0.35, 0.15, 0.3, 0.175, 0.65, 0.175, 0.7, 0.15, 0.7, 0.15, 0.65, 0.175, 0.25, 0.175, 0.3, 0.15, 0.3, 0.15, 0.25, 0.175, 0.6, 0.175, 0.65, 0.15, 0.65, 0.15, 0.6, 0.175, 0.95, 0.1625, 1.0, 0.15, 0.95, 0.175, 0.2, 0.175, 0.25, 0.15, 0.25, 0.15, 0.2, 0.175, 0.55, 0.175, 0.6, 0.15, 0.6, 0.15, 0.55, 0.1375, 5.96e-08, 0.15, 0.05, 0.125, 0.05, 0.15, 0.35, 0.15, 0.4, 0.125, 0.4, 0.125, 0.35, 0.15, 0.7, 0.15, 0.75, 0.125, 0.75, 0.125, 0.7, 0.15, 0.3, 0.15, 0.35, 0.125, 0.35, 0.125, 0.3, 0.15, 0.65, 0.15, 0.7, 0.125, 0.7, 0.125, 0.65, 0.15, 0.25, 0.15, 0.3, 0.125, 0.3, 0.125, 0.25, 0.15, 0.6, 0.15, 0.65, 0.125, 0.65, 0.125, 0.6, 0.15, 0.95, 0.1375, 1.0, 0.125, 0.95, 0.15, 0.2, 0.15, 0.25, 0.125, 0.25, 0.125, 0.2, 0.15, 0.55, 0.15, 0.6, 0.125, 0.6, 0.125, 0.55, 0.15, 0.9, 0.15, 0.95, 0.125, 0.95, 0.125, 0.9, 0.15, 0.15, 0.15, 0.2, 0.125, 0.2, 0.125, 0.15, 0.15, 0.5, 0.15, 0.55, 0.125, 0.55, 0.125, 0.5, 0.15, 0.85, 0.15, 0.9, 0.125, 0.9, 0.125, 0.85, 0.15, 0.1, 0.15, 0.15, 0.125, 0.15, 0.125, 0.1, 0.15, 0.45, 0.15, 0.5, 0.125, 0.5, 0.125, 0.45, 0.15, 0.8, 0.15, 0.85, 0.125, 0.85, 0.125, 0.8, 0.15, 0.05, 0.15, 0.1, 0.125, 0.1, 0.125, 0.05, 0.15, 0.4, 0.15, 0.45, 0.125, 0.45, 0.125, 0.4, 0.15, 0.75, 0.15, 0.8, 0.125, 0.8, 0.125, 0.75, 0.125, 0.2, 0.125, 0.25, 0.1, 0.25, 0.1, 0.2, 0.125, 0.55, 0.125, 0.6, 0.1, 0.6, 0.1, 0.55, 0.125, 0.9, 0.125, 0.95, 0.1, 0.95, 0.1, 0.9, 0.125, 0.15, 0.125, 0.2, 0.1, 0.2, 0.1, 0.15, 0.125, 0.5, 0.125, 0.55, 0.1, 0.55, 0.1, 0.5, 0.125, 0.85, 0.125, 0.9, 0.1, 0.9, 0.1, 0.85, 0.125, 0.1, 0.125, 0.15, 0.1, 0.15, 0.1, 0.1, 0.125, 0.45, 0.125, 0.5, 0.1, 0.5, 0.1, 0.45, 0.125, 0.8, 0.125, 0.85, 0.1, 0.85, 0.1, 0.8, 0.125, 0.05, 0.125, 0.1, 0.1, 0.1, 0.1, 0.05, 0.125, 0.4, 0.125, 0.45, 0.1, 0.45, 0.1, 0.4, 0.125, 0.75, 0.125, 0.8, 0.1, 0.8, 0.1, 0.75, 0.1125, 5.96e-08, 0.125, 0.05, 0.1, 0.05, 0.125, 0.35, 0.125, 0.4, 0.1, 0.4, 0.1, 0.35, 0.125, 0.7, 0.125, 0.75, 0.1, 0.75, 0.1, 0.7, 0.125, 0.3, 0.125, 0.35, 0.1, 0.35, 0.1, 0.3, 0.125, 0.65, 0.125, 0.7, 0.1, 0.7, 0.1, 0.65, 0.125, 0.25, 0.125, 0.3, 0.1, 0.3, 0.1, 0.25, 0.125, 0.6, 0.125, 0.65, 0.1, 0.65, 0.1, 0.6, 0.125, 0.95, 0.1125, 1.0, 0.1, 0.95, 0.1, 0.4, 0.1, 0.45, 0.075, 0.45, 0.075, 0.4, 0.1, 0.75, 0.1, 0.8, 0.075, 0.8, 0.075, 0.75, 0.0875, 5.96e-08, 0.1, 0.05, 0.075, 0.05, 0.1, 0.35, 0.1, 0.4, 0.075, 0.4, 0.075, 0.35, 0.1, 0.7, 0.1, 0.75, 0.075, 0.75, 0.075, 0.7, 0.1, 0.3, 0.1, 0.35, 0.075, 0.35, 0.075, 0.3, 0.1, 0.65, 0.1, 0.7, 0.075, 0.7, 0.075, 0.65, 0.1, 0.25, 0.1, 0.3, 0.075, 0.3, 0.075, 0.25, 0.1, 0.6, 0.1, 0.65, 0.075, 0.65, 0.075, 0.6, 0.1, 0.95, 0.0875, 1.0, 0.075, 0.95, 0.1, 0.2, 0.1, 0.25, 0.075, 0.25, 0.075, 0.2, 0.1, 0.55, 0.1, 0.6, 0.075, 0.6, 0.075, 0.55, 0.1, 0.9, 0.1, 0.95, 0.075, 0.95, 0.075, 0.9, 0.1, 0.15, 0.1, 0.2, 0.075, 0.2, 0.075, 0.15, 0.1, 0.5, 0.1, 0.55, 0.075, 0.55, 0.075, 0.5, 0.1, 0.85, 0.1, 0.9, 0.075, 0.9, 0.075, 0.85, 0.1, 0.1, 0.1, 0.15, 0.075, 0.15, 0.075, 0.1, 0.1, 0.45, 0.1, 0.5, 0.075, 0.5, 0.075, 0.45, 0.1, 0.8, 0.1, 0.85, 0.075, 0.85, 0.075, 0.8, 0.1, 0.05, 0.1, 0.1, 0.075, 0.1, 0.075, 0.05, 0.075, 0.6, 0.075, 0.65, 0.05, 0.65, 0.05, 0.6, 0.075, 0.95, 0.0625, 1.0, 0.05, 0.95, 0.075, 0.2, 0.075, 0.25, 0.05, 0.25, 0.05, 0.2, 0.075, 0.55, 0.075, 0.6, 0.05, 0.6, 0.05, 0.55, 0.075, 0.9, 0.075, 0.95, 0.05, 0.95, 0.05, 0.9, 0.075, 0.15, 0.075, 0.2, 0.05, 0.2, 0.05, 0.15, 0.075, 0.5, 0.075, 0.55, 0.05, 0.55, 0.05, 0.5, 0.075, 0.85, 0.075, 0.9, 0.05, 0.9, 0.05, 0.85, 0.075, 0.1, 0.075, 0.15, 0.05, 0.15, 0.05, 0.1, 0.075, 0.45, 0.075, 0.5, 0.05, 0.5, 0.05, 0.45, 0.075, 0.8, 0.075, 0.85, 0.05, 0.85, 0.05, 0.8, 0.075, 0.05, 0.075, 0.1, 0.05, 0.1, 0.05, 0.05, 0.075, 0.4, 0.075, 0.45, 0.05, 0.45, 0.05, 0.4, 0.075, 0.75, 0.075, 0.8, 0.05, 0.8, 0.05, 0.75, 0.0625, 5.96e-08, 0.075, 0.05, 0.05, 0.05, 0.075, 0.35, 0.075, 0.4, 0.05, 0.4, 0.05, 0.35, 0.075, 0.7, 0.075, 0.75, 0.05, 0.75, 0.05, 0.7, 0.075, 0.3, 0.075, 0.35, 0.05, 0.35, 0.05, 0.3, 0.075, 0.65, 0.075, 0.7, 0.05, 0.7, 0.05, 0.65, 0.075, 0.25, 0.075, 0.3, 0.05, 0.3, 0.05, 0.25, 0.05, 0.8, 0.05, 0.85, 0.025, 0.85, 0.025, 0.8, 0.05, 0.05, 0.05, 0.1, 0.025, 0.1, 0.025, 0.05, 0.05, 0.4, 0.05, 0.45, 0.025, 0.45, 0.025, 0.4, 0.05, 0.75, 0.05, 0.8, 0.025, 0.8, 0.025, 0.75, 0.0375, 5.96e-08, 0.05, 0.05, 0.025, 0.05, 0.05, 0.35, 0.05, 0.4, 0.025, 0.4, 0.025, 0.35, 0.05, 0.7, 0.05, 0.75, 0.025, 0.75, 0.025, 0.7, 0.05, 0.3, 0.05, 0.35, 0.025, 0.35, 0.025, 0.3, 0.05, 0.65, 0.05, 0.7, 0.025, 0.7, 0.025, 0.65, 0.05, 0.25, 0.05, 0.3, 0.025, 0.3, 0.025, 0.25, 0.05, 0.6, 0.05, 0.65, 0.025, 0.65, 0.025, 0.6, 0.05, 0.95, 0.0375, 1.0, 0.025, 0.95, 0.05, 0.2, 0.05, 0.25, 0.025, 0.25, 0.025, 0.2, 0.05, 0.55, 0.05, 0.6, 0.025, 0.6, 0.025, 0.55, 0.05, 0.9, 0.05, 0.95, 0.025, 0.95, 0.025, 0.9, 0.05, 0.15, 0.05, 0.2, 0.025, 0.2, 0.025, 0.15, 0.05, 0.5, 0.05, 0.55, 0.025, 0.55, 0.025, 0.5, 0.05, 0.85, 0.05, 0.9, 0.025, 0.9, 0.025, 0.85, 0.05, 0.1, 0.05, 0.15, 0.025, 0.15, 0.025, 0.1, 0.05, 0.45, 0.05, 0.5, 0.025, 0.5, 0.025, 0.45, 0.025, 0.25, 0.025, 0.3, 0.0, 0.3, 0.0, 0.25, 0.025, 0.6, 0.025, 0.65, 0.0, 0.65, 0.0, 0.6, 0.025, 0.95, 0.0125, 1.0, 0.0, 0.95, 0.025, 0.2, 0.025, 0.25, 0.0, 0.25, 0.0, 0.2, 0.025, 0.55, 0.025, 0.6, 0.0, 0.6, 0.0, 0.55, 0.025, 0.9, 0.025, 0.95, 0.0, 0.95, 0.0, 0.9, 0.025, 0.15, 0.025, 0.2, 0.0, 0.2, 2.98e-08, 0.15, 0.025, 0.5, 0.025, 0.55, 0.0, 0.55, 0.0, 0.5, 0.025, 0.85, 0.025, 0.9, 0.0, 0.9, 2.98e-08, 0.85, 0.025, 0.1, 0.025, 0.15, 2.98e-08, 0.15, 0.0, 0.1, 0.025, 0.45, 0.025, 0.5, 0.0, 0.5, 0.0, 0.45, 0.025, 0.8, 0.025, 0.85, 2.98e-08, 0.85, 0.0, 0.8, 0.025, 0.05, 0.025, 0.1, 0.0, 0.1, 0.0, 0.05, 0.025, 0.4, 0.025, 0.45, 0.0, 0.45, 0.0, 0.4, 0.025, 0.75, 0.025, 0.8, 0.0, 0.8, 0.0, 0.75, 0.0125, 5.96e-08, 0.025, 0.05, 0.0, 0.05, 0.025, 0.35, 0.025, 0.4, 0.0, 0.4, 0.0, 0.35, 0.025, 0.7, 0.025, 0.75, 0.0, 0.75, 0.0, 0.7, 0.025, 0.3, 0.025, 0.35, 0.0, 0.35, 0.0, 0.3, 0.025, 0.65, 0.025, 0.7, 0.0, 0.7, 0.0, 0.65, 1.0, 0.45, 1.0, 0.5, 0.975, 0.5, 0.975, 0.45, 1.0, 0.8, 1.0, 0.85, 0.975, 0.85, 0.975, 0.8, 1.0, 0.05, 1.0, 0.1, 0.975, 0.1, 0.975, 0.05, 1.0, 0.4, 1.0, 0.45, 0.975, 0.45, 0.975, 0.4, 1.0, 0.75, 1.0, 0.8, 0.975, 0.8, 0.975, 0.75, 0.9875, 5.96e-08, 1.0, 0.05, 0.975, 0.05, 1.0, 0.35, 1.0, 0.4, 0.975, 0.4, 0.975, 0.35, 1.0, 0.7, 1.0, 0.75, 0.975, 0.75, 0.975, 0.7, 1.0, 0.3, 1.0, 0.35, 0.975, 0.35, 0.975, 0.3, 1.0, 0.65, 1.0, 0.7, 0.975, 0.7, 0.975, 0.65, 1.0, 0.25, 1.0, 0.3, 0.975, 0.3, 0.975, 0.25, 1.0, 0.6, 1.0, 0.65, 0.975, 0.65, 0.975, 0.6, 1.0, 0.95, 0.9875, 1.0, 0.975, 0.95, 1.0, 0.2, 1.0, 0.25, 0.975, 0.25, 0.975, 0.2, 1.0, 0.55, 1.0, 0.6, 0.975, 0.6, 0.975, 0.55, 1.0, 0.9, 1.0, 0.95, 0.975, 0.95, 0.975, 0.9, 1.0, 0.15, 1.0, 0.2, 0.975, 0.2, 0.975, 0.15, 1.0, 0.5, 1.0, 0.55, 0.975, 0.55, 0.975, 0.5, 1.0, 0.85, 1.0, 0.9, 0.975, 0.9, 0.975, 0.85, 1.0, 0.1, 1.0, 0.15, 0.975, 0.15, 0.975, 0.1, 0.975, 0.65, 0.975, 0.7, 0.95, 0.7, 0.95, 0.65, 0.975, 0.25, 0.975, 0.3, 0.95, 0.3, 0.95, 0.25, 0.975, 0.6, 0.975, 0.65, 0.95, 0.65, 0.95, 0.6, 0.975, 0.95, 0.9625, 1.0, 0.95, 0.95, 0.975, 0.2, 0.975, 0.25, 0.95, 0.25, 0.95, 0.2, 0.975, 0.55, 0.975, 0.6, 0.95, 0.6, 0.95, 0.55, 0.975, 0.9, 0.975, 0.95, 0.95, 0.95, 0.95, 0.9, 0.975, 0.15, 0.975, 0.2, 0.95, 0.2, 0.95, 0.15, 0.975, 0.5, 0.975, 0.55, 0.95, 0.55, 0.95, 0.5, 0.975, 0.85, 0.975, 0.9, 0.95, 0.9, 0.95, 0.85, 0.975, 0.1, 0.975, 0.15, 0.95, 0.15, 0.95, 0.1, 0.975, 0.45, 0.975, 0.5, 0.95, 0.5, 0.95, 0.45, 0.975, 0.8, 0.975, 0.85, 0.95, 0.85, 0.95, 0.8, 0.975, 0.05, 0.975, 0.1, 0.95, 0.1, 0.95, 0.05, 0.975, 0.4, 0.975, 0.45, 0.95, 0.45, 0.95, 0.4, 0.975, 0.75, 0.975, 0.8, 0.95, 0.8, 0.95, 0.75, 0.9625, 5.96e-08, 0.975, 0.05, 0.95, 0.05, 0.975, 0.35, 0.975, 0.4, 0.95, 0.4, 0.95, 0.35, 0.975, 0.7, 0.975, 0.75, 0.95, 0.75, 0.95, 0.7, 0.975, 0.3, 0.975, 0.35, 0.95, 0.35, 0.95, 0.3, 0.95, 0.85, 0.95, 0.9, 0.925, 0.9, 0.925, 0.85, 0.95, 0.1, 0.95, 0.15, 0.925, 0.15, 0.925, 0.1, 0.95, 0.45, 0.95, 0.5, 0.925, 0.5, 0.925, 0.45, 0.95, 0.8, 0.95, 0.85, 0.925, 0.85, 0.925, 0.8, 0.95, 0.05, 0.95, 0.1, 0.925, 0.1, 0.925, 0.05, 0.95, 0.4, 0.95, 0.45, 0.925, 0.45, 0.925, 0.4, 0.95, 0.75, 0.95, 0.8, 0.925, 0.8, 0.925, 0.75, 0.9375, 5.96e-08, 0.95, 0.05, 0.925, 0.05, 0.95, 0.35, 0.95, 0.4, 0.925, 0.4, 0.925, 0.35, 0.95, 0.7, 0.95, 0.75, 0.925, 0.75, 0.925, 0.7, 0.95, 0.3, 0.95, 0.35, 0.925, 0.35, 0.925, 0.3, 0.95, 0.65, 0.95, 0.7, 0.925, 0.7, 0.925, 0.65, 0.95, 0.25, 0.95, 0.3, 0.925, 0.3, 0.925, 0.25, 0.95, 0.6, 0.95, 0.65, 0.925, 0.65, 0.925, 0.6, 0.95, 0.95, 0.9375, 1.0, 0.925, 0.95, 0.95, 0.2, 0.95, 0.25, 0.925, 0.25, 0.925, 0.2, 0.95, 0.55, 0.95, 0.6, 0.925, 0.6, 0.925, 0.55, 0.95, 0.9, 0.95, 0.95, 0.925, 0.95, 0.925, 0.9, 0.95, 0.15, 0.95, 0.2, 0.925, 0.2, 0.925, 0.15, 0.95, 0.5, 0.95, 0.55, 0.925, 0.55, 0.925, 0.5, 0.925, 0.3, 0.925, 0.35, 0.9, 0.35, 0.9, 0.3, 0.925, 0.65, 0.925, 0.7, 0.9, 0.7, 0.9, 0.65, 0.925, 0.25, 0.925, 0.3, 0.9, 0.3, 0.9, 0.25, 0.925, 0.6, 0.925, 0.65, 0.9, 0.65, 0.9, 0.6, 0.925, 0.95, 0.9125, 1.0, 0.9, 0.95, 0.925, 0.2, 0.925, 0.25, 0.9, 0.25, 0.9, 0.2, 0.925, 0.55, 0.925, 0.6, 0.9, 0.6, 0.9, 0.55, 0.925, 0.9, 0.925, 0.95, 0.9, 0.95, 0.9, 0.9, 0.925, 0.15, 0.925, 0.2, 0.9, 0.2, 0.9, 0.15, 0.925, 0.5, 0.925, 0.55, 0.9, 0.55, 0.9, 0.5, 0.925, 0.85, 0.925, 0.9, 0.9, 0.9, 0.9, 0.85, 0.925, 0.1, 0.925, 0.15, 0.9, 0.15, 0.9, 0.1, 0.925, 0.45, 0.925, 0.5, 0.9, 0.5, 0.9, 0.45, 0.925, 0.8, 0.925, 0.85, 0.9, 0.85, 0.9, 0.8, 0.925, 0.05, 0.925, 0.1, 0.9, 0.1, 0.9, 0.05, 0.925, 0.4, 0.925, 0.45, 0.9, 0.45, 0.9, 0.4, 0.925, 0.75, 0.925, 0.8, 0.9, 0.8, 0.9, 0.75, 0.9125, 5.96e-08, 0.925, 0.05, 0.9, 0.05, 0.925, 0.35, 0.925, 0.4, 0.9, 0.4, 0.9, 0.35, 0.925, 0.7, 0.925, 0.75, 0.9, 0.75, 0.9, 0.7, 0.9, 0.15, 0.9, 0.2, 0.875, 0.2, 0.875, 0.15, 0.9, 0.5, 0.9, 0.55, 0.875, 0.55, 0.875, 0.5, 0.9, 0.85, 0.9, 0.9, 0.875, 0.9, 0.875, 0.85, 0.9, 0.1, 0.9, 0.15, 0.875, 0.15, 0.875, 0.1, 0.9, 0.45, 0.9, 0.5, 0.875, 0.5, 0.875, 0.45, 0.9, 0.8, 0.9, 0.85, 0.875, 0.85, 0.875, 0.8, 0.9, 0.05, 0.9, 0.1, 0.875, 0.1, 0.875, 0.05, 0.9, 0.4, 0.9, 0.45, 0.875, 0.45, 0.875, 0.4, 0.9, 0.75, 0.9, 0.8, 0.875, 0.8, 0.875, 0.75, 0.8875, 5.96e-08, 0.9, 0.05, 0.875, 0.05, 0.9, 0.35, 0.9, 0.4, 0.875, 0.4, 0.875, 0.35, 0.9, 0.7, 0.9, 0.75, 0.875, 0.75, 0.875, 0.7, 0.9, 0.3, 0.9, 0.35, 0.875, 0.35, 0.875, 0.3, 0.9, 0.65, 0.9, 0.7, 0.875, 0.7, 0.875, 0.65, 0.9, 0.25, 0.9, 0.3, 0.875, 0.3, 0.875, 0.25, 0.9, 0.6, 0.9, 0.65, 0.875, 0.65, 0.875, 0.6, 0.9, 0.95, 0.8875, 1.0, 0.875, 0.95, 0.9, 0.2, 0.9, 0.25, 0.875, 0.25, 0.875, 0.2, 0.9, 0.55, 0.9, 0.6, 0.875, 0.6, 0.875, 0.55, 0.9, 0.9, 0.9, 0.95, 0.875, 0.95, 0.875, 0.9, 0.875, 0.35, 0.875, 0.4, 0.85, 0.4, 0.85, 0.35, 0.875, 0.7, 0.875, 0.75, 0.85, 0.75, 0.85, 0.7, 0.875, 0.3, 0.875, 0.35, 0.85, 0.35, 0.85, 0.3, 0.875, 0.65, 0.875, 0.7, 0.85, 0.7, 0.85, 0.65, 0.875, 0.25, 0.875, 0.3, 0.85, 0.3, 0.85, 0.25, 0.875, 0.6, 0.875, 0.65, 0.85, 0.65, 0.85, 0.6, 0.875, 0.95, 0.8625, 1.0, 0.85, 0.95, 0.875, 0.2, 0.875, 0.25, 0.85, 0.25, 0.85, 0.2, 0.875, 0.55, 0.875, 0.6, 0.85, 0.6, 0.85, 0.55, 0.875, 0.9, 0.875, 0.95, 0.85, 0.95, 0.85, 0.9, 0.875, 0.15, 0.875, 0.2, 0.85, 0.2, 0.85, 0.15, 0.875, 0.5, 0.875, 0.55, 0.85, 0.55, 0.85, 0.5, 0.875, 0.85, 0.875, 0.9, 0.85, 0.9, 0.85, 0.85, 0.875, 0.1, 0.875, 0.15, 0.85, 0.15, 0.85, 0.1, 0.875, 0.45, 0.875, 0.5, 0.85, 0.5, 0.85, 0.45, 0.875, 0.8, 0.875, 0.85, 0.85, 0.85, 0.85, 0.8, 0.875, 0.05, 0.875, 0.1, 0.85, 0.1, 0.85, 0.05, 0.875, 0.4, 0.875, 0.45, 0.85, 0.45, 0.85, 0.4, 0.875, 0.75, 0.875, 0.8, 0.85, 0.8, 0.85, 0.75, 0.8625, 5.96e-08, 0.875, 0.05, 0.85, 0.05, 0.85, 0.55, 0.85, 0.6, 0.825, 0.6, 0.825, 0.55, 0.85, 0.9, 0.85, 0.95, 0.825, 0.95, 0.825, 0.9, 0.85, 0.15, 0.85, 0.2, 0.825, 0.2, 0.825, 0.15, 0.85, 0.5, 0.85, 0.55, 0.825, 0.55, 0.825, 0.5, 0.85, 0.85, 0.85, 0.9, 0.825, 0.9, 0.825, 0.85, 0.85, 0.1, 0.85, 0.15, 0.825, 0.15, 0.825, 0.1, 0.85, 0.45, 0.85, 0.5, 0.825, 0.5, 0.825, 0.45, 0.85, 0.8, 0.85, 0.85, 0.825, 0.85, 0.825, 0.8, 0.85, 0.05, 0.85, 0.1, 0.825, 0.1, 0.825, 0.05, 0.85, 0.4, 0.85, 0.45, 0.825, 0.45, 0.825, 0.4, 0.85, 0.75, 0.85, 0.8, 0.825, 0.8, 0.825, 0.75, 0.8375, 5.96e-08, 0.85, 0.05, 0.825, 0.05, 0.85, 0.35, 0.85, 0.4, 0.825, 0.4, 0.825, 0.35, 0.85, 0.7, 0.85, 0.75, 0.825, 0.75, 0.825, 0.7, 0.85, 0.3, 0.85, 0.35, 0.825, 0.35, 0.825, 0.3, 0.85, 0.65, 0.85, 0.7, 0.825, 0.7, 0.825, 0.65, 0.85, 0.25, 0.85, 0.3, 0.825, 0.3, 0.825, 0.25, 0.85, 0.6, 0.85, 0.65, 0.825, 0.65, 0.825, 0.6, 0.85, 0.95, 0.8375, 1.0, 0.825, 0.95, 0.85, 0.2, 0.85, 0.25, 0.825, 0.25, 0.825, 0.2, 0.825, 0.75, 0.825, 0.8, 0.8, 0.8, 0.8, 0.75, 0.8125, 5.96e-08, 0.825, 0.05, 0.8, 0.05, 0.825, 0.35, 0.825, 0.4, 0.8, 0.4, 0.8, 0.35, 0.825, 0.7, 0.825, 0.75, 0.8, 0.75, 0.8, 0.7, 0.825, 0.3, 0.825, 0.35, 0.8, 0.35, 0.8, 0.3, 0.825, 0.65, 0.825, 0.7, 0.8, 0.7, 0.8, 0.65, 0.825, 0.25, 0.825, 0.3, 0.8, 0.3, 0.8, 0.25, 0.825, 0.6, 0.825, 0.65, 0.8, 0.65, 0.8, 0.6, 0.825, 0.95, 0.8125, 1.0, 0.8, 0.95, 0.825, 0.2, 0.825, 0.25, 0.8, 0.25, 0.8, 0.2, 0.825, 0.55, 0.825, 0.6, 0.8, 0.6, 0.8, 0.55, 0.825, 0.9, 0.825, 0.95, 0.8, 0.95, 0.8, 0.9, 0.825, 0.15, 0.825, 0.2, 0.8, 0.2, 0.8, 0.15, 0.825, 0.5, 0.825, 0.55, 0.8, 0.55, 0.8, 0.5, 0.825, 0.85, 0.825, 0.9, 0.8, 0.9, 0.8, 0.85, 0.825, 0.1, 0.825, 0.15, 0.8, 0.15, 0.8, 0.1, 0.825, 0.45, 0.825, 0.5, 0.8, 0.5, 0.8, 0.45, 0.825, 0.8, 0.825, 0.85, 0.8, 0.85, 0.8, 0.8, 0.825, 0.05, 0.825, 0.1, 0.8, 0.1, 0.8, 0.05, 0.825, 0.4, 0.825, 0.45, 0.8, 0.45, 0.8, 0.4, 0.8, 0.95, 0.7875, 1.0, 0.775, 0.95, 0.8, 0.2, 0.8, 0.25, 0.775, 0.25, 0.775, 0.2, 0.8, 0.55, 0.8, 0.6, 0.775, 0.6, 0.775, 0.55, 0.8, 0.9, 0.8, 0.95, 0.775, 0.95, 0.775, 0.9, 0.8, 0.15, 0.8, 0.2, 0.775, 0.2, 0.775, 0.15, 0.8, 0.5, 0.8, 0.55, 0.775, 0.55, 0.775, 0.5, 0.8, 0.85, 0.8, 0.9, 0.775, 0.9, 0.775, 0.85, 0.8, 0.1, 0.8, 0.15, 0.775, 0.15, 0.775, 0.1, 0.8, 0.45, 0.8, 0.5, 0.775, 0.5, 0.775, 0.45, 0.8, 0.8, 0.8, 0.85, 0.775, 0.85, 0.775, 0.8, 0.8, 0.05, 0.8, 0.1, 0.775, 0.1, 0.775, 0.05, 0.8, 0.4, 0.8, 0.45, 0.775, 0.45, 0.775, 0.4, 0.8, 0.75, 0.8, 0.8, 0.775, 0.8, 0.775, 0.75, 0.7875, 5.96e-08, 0.8, 0.05, 0.775, 0.05, 0.8, 0.35, 0.8, 0.4, 0.775, 0.4, 0.775, 0.35, 0.8, 0.7, 0.8, 0.75, 0.775, 0.75, 0.775, 0.7, 0.8, 0.3, 0.8, 0.35, 0.775, 0.35, 0.775, 0.3, 0.8, 0.65, 0.8, 0.7, 0.775, 0.7, 0.775, 0.65, 0.8, 0.25, 0.8, 0.3, 0.775, 0.3, 0.775, 0.25, 0.8, 0.6, 0.8, 0.65, 0.775, 0.65, 0.775, 0.6, 0.775, 0.4, 0.775, 0.45, 0.75, 0.45, 0.75, 0.4, 0.775, 0.75, 0.775, 0.8, 0.75, 0.8, 0.75, 0.75, 0.7625, 5.96e-08, 0.775, 0.05, 0.75, 0.05, 0.775, 0.35, 0.775, 0.4, 0.75, 0.4, 0.75, 0.35, 0.775, 0.7, 0.775, 0.75, 0.75, 0.75, 0.75, 0.7, 0.775, 0.3, 0.775, 0.35, 0.75, 0.35, 0.75, 0.3, 0.775, 0.65, 0.775, 0.7, 0.75, 0.7, 0.75, 0.65, 0.775, 0.25, 0.775, 0.3, 0.75, 0.3, 0.75, 0.25, 0.775, 0.6, 0.775, 0.65, 0.75, 0.65, 0.75, 0.6, 0.775, 0.95, 0.7625, 1.0, 0.75, 0.95, 0.775, 0.2, 0.775, 0.25, 0.75, 0.25, 0.75, 0.2, 0.775, 0.55, 0.775, 0.6, 0.75, 0.6, 0.75, 0.55, 0.775, 0.9, 0.775, 0.95, 0.75, 0.95, 0.75, 0.9, 0.775, 0.15, 0.775, 0.2, 0.75, 0.2, 0.75, 0.15, 0.775, 0.5, 0.775, 0.55, 0.75, 0.55, 0.75, 0.5, 0.775, 0.85, 0.775, 0.9, 0.75, 0.9, 0.75, 0.85, 0.775, 0.1, 0.775, 0.15, 0.75, 0.15, 0.75, 0.1, 0.775, 0.45, 0.775, 0.5, 0.75, 0.5, 0.75, 0.45, 0.775, 0.8, 0.775, 0.85, 0.75, 0.85, 0.75, 0.8, 0.775, 0.05, 0.775, 0.1, 0.75, 0.1, 0.75, 0.05])
me_sphere_001.materials.append(mat_material_001)
me_sphere_001.update()
me_cube_002 = bpy.data.meshes.new('Cube.002')
me_cube_002.from_pydata([(-1.0, -1.0, -1.0), (-1.0, -1.0, 1.0), (-1.0, 1.0, -1.0), (-1.0, 1.0, 1.0)], [], [(0, 1, 3, 2)])
_uv = me_cube_002.uv_layers.new(name='UVMap')
_uv.uv.foreach_set('vector', [0.375, 0.0, 0.625, 0.0, 0.625, 0.25, 0.375, 0.25])
me_cube_002.materials.append(mat_material_002)
me_cube_002.update()
me_cube_003 = bpy.data.meshes.new('Cube.003')
me_cube_003.from_pydata([(-1.0, -1.0, -1.0), (-1.0, -1.0, 1.0), (1.0, -1.0, -1.0), (1.0, -1.0, 1.0)], [], [(2, 3, 1, 0)])
_uv = me_cube_003.uv_layers.new(name='UVMap')
_uv.uv.foreach_set('vector', [0.375, 0.75, 0.625, 0.75, 0.625, 1.0, 0.375, 1.0])
me_cube_003.materials.append(mat_material_002)
me_cube_003.update()
me_cube_004 = bpy.data.meshes.new('Cube.004')
me_cube_004.from_pydata([(1.0, -1.0, -1.0), (1.0, -1.0, 1.0), (1.0, 1.0, -1.0), (1.0, 1.0, 1.0)], [], [(2, 3, 1, 0)])
_uv = me_cube_004.uv_layers.new(name='UVMap')
_uv.uv.foreach_set('vector', [0.375, 0.5, 0.625, 0.5, 0.625, 0.75, 0.375, 0.75])
me_cube_004.materials.append(mat_material_002)
me_cube_004.update()
me_cube_005 = bpy.data.meshes.new('Cube.005')
me_cube_005.from_pydata([(-1.0, 1.0, -1.0), (-1.0, 1.0, 1.0), (1.0, 1.0, -1.0), (1.0, 1.0, 1.0)], [], [(0, 1, 3, 2)])
_uv = me_cube_005.uv_layers.new(name='UVMap')
_uv.uv.foreach_set('vector', [0.375, 0.25, 0.625, 0.25, 0.625, 0.5, 0.375, 0.5])
me_cube_005.materials.append(mat_material_002)
me_cube_005.update()
me_cube_006 = bpy.data.meshes.new('Cube.006')
me_cube_006.from_pydata([(-1.0, -1.0, -1.0), (-1.0, 1.0, -1.0), (1.0, -1.0, -1.0), (1.0, 1.0, -1.0)], [], [(1, 3, 2, 0)])
_uv = me_cube_006.uv_layers.new(name='UVMap')
_uv.uv.foreach_set('vector', [0.125, 0.5, 0.375, 0.5, 0.375, 0.75, 0.125, 0.75])
me_cube_006.materials.append(mat_material_002)
me_cube_006.update()

# ---- objects
ob_light = bpy.data.objects.new('Light', light_light)
ob_camera = bpy.data.objects.new('Camera', cam_camera)
ob_raum = bpy.data.objects.new('Raum', me_cube_001)
ob_kugel = bpy.data.objects.new('Kugel', me_sphere_001)
ob_area = bpy.data.objects.new('Area', light_area)
ob_wand1 = bpy.data.objects.new('Wand1', me_cube_002)
ob_wand2 = bpy.data.objects.new('Wand2', me_cube_003)
ob_wand3 = bpy.data.objects.new('Wand3', me_cube_004)
ob_wand4 = bpy.data.objects.new('Wand4', me_cube_005)
ob_boden = bpy.data.objects.new('Boden', me_cube_006)

# ---- transforms, parenting, visibility, modifiers, constraints
ob_light.location = (4.076, 1.005, 5.904)
ob_light.rotation_euler = (0.6503, 0.05522, 1.866)
ob_light.lock_rotations_4d = False
ob_light.empty_display_type = 'ARROWS'
ob_light.color = (0.0, 0.0, 0.0, 0.0)
ob_light.lineart.crease_threshold = 0.0
ob_camera.location = (7.359, -6.926, 4.958)
ob_camera.rotation_euler = (1.109, 0.0, 0.8149)
ob_camera.lock_rotations_4d = False
ob_camera.empty_display_type = 'ARROWS'
ob_camera.color = (0.0, 0.0, 0.0, 0.0)
ob_camera.display_type = 'WIRE'
ob_camera.lineart.crease_threshold = 0.0
ob_raum.location = (0.0, 0.0, 0.0)
ob_raum.scale = (10.0, 10.0, 10.0)
ob_kugel.location = (-7.36, -1.226, -5.371)
ob_kugel.rotation_euler = (3.142, 1.571, 0.0)
ob_kugel.scale = (3.435, 3.435, 3.435)
ob_area.location = (0.4282, 0.8209, 10.01)
ob_wand1.location = (-12.63, 0.0, 0.0)
ob_wand1.scale = (10.0, 10.0, 10.0)
ob_wand2.location = (0.0, -22.5, 0.0)
ob_wand2.scale = (10.0, 10.0, 10.0)
ob_wand3.location = (0.0, 0.0, 3.643)
ob_wand3.scale = (10.0, 13.46, 13.65)
ob_wand4.location = (0.0, 8.672, 0.0)
ob_wand4.scale = (10.0, 10.0, 10.0)
ob_boden.location = (-4.1, 0.0, 0.0)
ob_boden.scale = (14.09, 13.46, 10.0)

# ---- collection membership
col_collection.objects.link(ob_light)
col_collection.objects.link(ob_camera)
col_collection.objects.link(ob_raum)
col_collection.objects.link(ob_kugel)
col_collection.objects.link(ob_area)
col_collection.objects.link(ob_wand1)
col_collection.objects.link(ob_wand2)
col_collection.objects.link(ob_wand3)
col_collection.objects.link(ob_wand4)
col_collection.objects.link(ob_boden)

# ---- scene / render settings (as saved in the file)
scene.camera = ob_camera
scene.frame_start = 1; scene.frame_end = 100; scene.frame_set(13)
scene.render.engine = 'BLENDER_EEVEE_NEXT'
bpy.context.view_layer.update()
